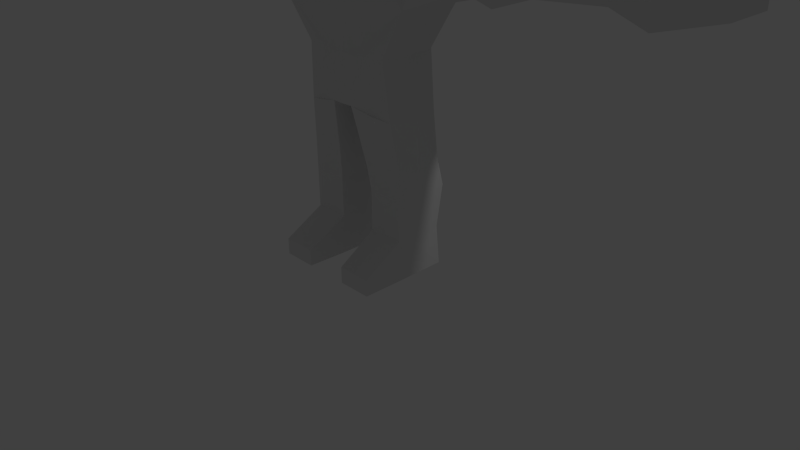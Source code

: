 # Source: Bone_Head_1.blend  (saved by Blender 2.67.0; exported with 4.5.12 LTS)
import bpy
from mathutils import Matrix  # noqa: F401  (used for matrix-valued properties, if any)

bpy.ops.wm.read_factory_settings(use_empty=True)
scene = bpy.context.scene
scene.name = 'bonehead death'

# ---- collections
col_collection_1_001 = bpy.data.collections.new('Collection 1.001'); scene.collection.children.link(col_collection_1_001)
col_collection_2_001 = bpy.data.collections.new('Collection 2.001'); scene.collection.children.link(col_collection_2_001)
col_collection_2_001.hide_render = True
col_collection_2_001.hide_viewport = True

# ---- materials (node trees are filled in below, after node groups)
mat_material_003 = bpy.data.materials.new('Material.003')
mat_material_003.alpha_threshold = 0.0
mat_material_003.use_transparent_shadow = False
mat_material_003.roughness = 0.5
mat_material_003.line_color = (0.0, 0.0, 0.0, 1.0)

# ---- material node trees

# ---- world
world_world_003 = bpy.data.worlds.new('World.003'); scene.world = world_world_003
world_world_003.color = (0.05088, 0.05088, 0.05088)
world_world_003.use_sun_shadow = False
world_world_003.sun_shadow_jitter_overblur = 0.0
world_world_003.cycles.sampling_method = 'MANUAL'
world_world_003.cycles.sample_map_resolution = 256

# ---- cameras
cam_camera_003 = bpy.data.cameras.new('Camera.003')
cam_camera_003.clip_end = 100.0
cam_camera_003.lens = 35.0
cam_camera_003.sensor_width = 32.0
cam_camera_003.sensor_height = 18.0
cam_camera_003.ortho_scale = 7.314
cam_camera_003.dof.focus_distance = 0.0
cam_camera_003.dof.aperture_fstop = 128.0

# ---- lights
light_lamp_003 = bpy.data.lights.new('Lamp.003', 'POINT')
light_lamp_003.transmission_factor = 0.0
light_lamp_003.cutoff_distance = 30.0
light_lamp_003.energy = 100.0
light_lamp_003.shadow_buffer_clip_start = 1.001
light_lamp_003.shadow_soft_size = 0.1
light_lamp_003.shadow_maximum_resolution = 0.006
light_lamp_003.use_absolute_resolution = True
light_lamp_003.cycles.use_multiple_importance_sampling = False

# ---- meshes
me_cube_003 = bpy.data.meshes.new('Cube.003')
me_cube_003.from_pydata([(-4.365, -0.7534, 0.7268), (-3.643, -0.7568, 0.8657), (-3.924, -0.4965, 0.8656), (-3.746, -0.4974, 0.8656), (-4.377, -3.263, 0.7268), (-3.652, -2.529, 0.8657), (-3.715, -4.185, 0.7269), (-4.065, -3.819, 0.7269), (-3.92, 0.5472, 0.8656), (-3.742, 0.5464, 0.8656), (-4.365, -0.7534, 0.6131), (-3.643, -0.7568, 0.4745), (-3.924, -0.4965, 0.4744), (-3.746, -0.4974, 0.4745), (-4.377, -3.263, 0.6131), (-3.652, -2.529, 0.4745), (-3.715, -4.185, 0.6132), (-4.065, -3.819, 0.6131), (-4.414, -0.7532, 0.6699), (-3.652, -2.529, 0.6701), (-4.426, -3.263, 0.6699), (-3.643, -0.7568, 0.6701), (-4.114, -3.818, 0.67), (-3.764, -4.185, 0.67), (-3.746, -0.4974, 0.67), (-3.924, -0.4965, 0.67), (-3.919, 0.5472, 0.4744), (-3.742, 0.5464, 0.4745), (-3.742, 0.5464, 0.67), (-3.919, 0.5472, 0.67), (-0.2762, -0.7089, 1.379), (-0.4018, 0.2138, 1.622), (-0.4197, -0.7263, 2.59), (-0.4197, 0.2137, 2.59), (-0.4658, -0.8606, 2.152), (-0.4658, 0.2977, 2.152), (-0.4865, -0.2324, 2.633), (-0.4737, -0.2324, 1.617), (-0.5301, -0.2324, 2.152), (-0.2846, -0.08712, 1.379), (-0.1381, -0.7089, 1.379), (-0.2009, 0.2138, 1.622), (-0.271, -0.3985, 1.319), (-0.1925, 0.06712, 1.38), (-0.6153, 0.1553, -0.5283), (-0.6814, -0.5528, -1.247), (-0.6814, 0.1379, -1.247), (-0.6153, -0.5893, -0.5283), (-1.0, 0.5073, 1.084), (-1.0, -0.7514, 1.084), (-1.0, -0.655, 0.06792), (-1.0, 0.1623, 0.06792), (-3.293, 0.3211, 0.43), (-3.293, -0.2946, 0.43), (-3.293, -0.2946, 0.9337), (-3.293, 0.3211, 0.9337), (-1.689, 0.4643, 0.3333), (-1.689, -0.4931, 1.0), (-1.689, 0.4643, 1.0), (-1.689, -0.4931, 0.3333), (-1.345, -0.7466, 0.6667), (-2.121, -0.5696, 0.6562), (-2.916, -0.3434, 0.6773), (-1.345, 0.4858, 0.6667), (-0.4765, 0.5073, 0.3333), (-0.3338, 0.1553, -0.5283), (-2.59, -0.3693, 0.9554), (-2.59, 0.3721, 0.3977), (-2.59, -0.3693, 0.3977), (-2.59, 0.3721, 0.9554), (-0.4765, 0.5073, 1.0), (-0.6095, -0.8682, 1.0), (-0.3338, -0.5893, -0.5283), (-0.6095, -1.0, 0.3333), (-2.121, 0.5548, 0.6562), (-2.916, 0.3582, 0.6773), (-0.1495, 0.2313, -1.136), (-0.1495, -0.6632, -1.136), (-0.7577, -0.5303, -3.245), (-0.7577, 0.1683, -3.245), (-0.2694, 0.1683, -3.245), (-0.2773, -0.5303, -3.245), (-0.7421, -0.4976, -1.805), (-0.7421, -0.4976, -2.197), (-0.2706, -0.4976, -2.197), (-0.2394, -0.5303, -1.882), (-0.2394, 0.1683, -1.882), (-0.2706, 0.2361, -2.197), (-0.7421, 0.2361, -2.197), (-0.7421, 0.1379, -1.805), (-1.0, -0.2464, 1.084), (-0.4765, 0.1482, 1.144), (-0.4765, -0.6409, 1.144), (-0.7995, -0.9253, 0.6577), (-0.3044, -0.9306, 0.667), (-0.8744, -0.2273, -0.08503), (-1.422, -0.1046, 0.1601), (-0.6658, -0.217, -0.5283), (-1.689, -0.01444, 0.3333), (-1.0, -0.2464, 0.06792), (-3.293, 0.01323, 0.9337), (-2.59, 0.0014, 0.9554), (-1.689, -0.01444, 1.0), (-0.1127, -0.6356, -0.9106), (-4.287, 0.2872, 0.4633), (-4.287, -0.2607, 0.4633), (-4.287, -0.2607, 0.9116), (-4.287, 0.2872, 0.9116), (-4.287, 0.01323, 0.9116), (-3.738, -0.4036, 1.005), (-3.738, -0.4036, 0.323), (-3.738, 0.4301, 1.005), (-3.738, 0.01323, 1.005), (-3.738, 0.4301, 0.323), (-0.7421, 0.1379, -2.73), (-0.2706, -0.4976, -2.73), (-0.2706, 0.1379, -2.73), (-0.7421, -0.4976, -2.73), (-0.7511, -1.034, -3.245), (-0.2986, -1.034, -3.245), (-0.2986, -1.034, -3.031), (-0.7511, -1.034, -3.031), (-2.121, -0.5696, 1.063), (-2.121, 0.5548, 0.2496), (-2.121, -0.00736, 1.063), (-2.121, 0.5548, 1.063), (-2.121, -0.5696, 0.2496), (-0.7577, -0.2113, -1.269), (-0.7577, -0.181, -3.245), (-0.7577, -0.1271, -2.313), (-0.7577, -0.181, -2.899), (-0.7577, -0.181, -1.882), (-0.4615, -0.5303, -1.882), (-0.4536, -0.6271, -1.203), (-0.5254, -0.5303, -2.685), (-0.4985, -0.5303, -2.313), (-0.5248, -1.034, -3.031), (-0.2382, 0.5073, 1.0), (-0.2382, 0.3277, 1.0), (-0.1906, 0.1528, 1.217), (0.2762, -0.7089, 1.379), (0.4018, 0.2138, 1.622), (2.718e-09, -1.028, 2.152), (2.718e-09, 0.2977, 2.152), (0.4197, -0.7263, 2.59), (0.4197, 0.2137, 2.59), (0.4658, -0.8606, 2.152), (0.4658, 0.2977, 2.152), (2.718e-09, 0.2138, 1.622), (3.088e-09, -0.7089, 1.379), (2.718e-09, 0.2137, 2.682), (2.718e-09, -0.7263, 2.682), (0.4865, -0.2324, 2.633), (0.4737, -0.2324, 1.617), (0.5301, -0.2324, 2.152), (2.718e-09, -0.2324, 2.762), (0.2846, -0.08712, 1.379), (0.1381, -0.7089, 1.379), (0.2009, 0.2138, 1.622), (0.271, -0.3985, 1.319), (2.173e-07, -0.5635, 1.319), (-9.267e-08, 0.1098, 1.38), (0.1925, 0.06712, 1.38), (0.6153, 0.1553, -0.5283), (0.6814, -0.5528, -1.247), (0.6814, 0.1379, -1.247), (0.6153, -0.5893, -0.5283), (1.0, 0.5073, 1.084), (-2.384e-07, 0.5073, 1.0), (-1.788e-07, 0.2313, -1.136), (5.364e-07, -0.8726, 1.0), (0.0, -0.6742, -1.136), (3.576e-07, -1.0, 0.3333), (1.505e-07, -0.6489, -0.5283), (-1.637e-07, 0.1553, -0.5283), (-2.186e-07, 0.5073, 0.3333), (1.0, -0.7514, 1.084), (1.0, -0.655, 0.06792), (1.0, 0.1623, 0.06792), (3.216, 0.3529, 0.3996), (3.216, -0.3258, 0.3996), (3.216, -0.3258, 0.9549), (3.216, 0.3529, 0.9549), (1.689, 0.4643, 0.3333), (1.689, -0.4931, 1.0), (1.689, 0.4643, 1.0), (1.689, -0.4931, 0.3333), (1.345, -0.7466, 0.6667), (2.121, -0.5696, 0.6562), (2.802, -0.3796, 0.6721), (1.345, 0.4858, 0.6667), (0.4765, 0.5073, 0.3333), (0.3338, 0.1553, -0.5283), (2.442, -0.4081, 0.9788), (2.442, 0.4091, 0.364), (2.442, -0.4081, 0.364), (2.442, 0.4091, 0.9788), (0.4765, 0.5073, 1.0), (0.6095, -0.8682, 1.0), (0.3338, -0.5893, -0.5283), (0.6095, -1.0, 0.3333), (2.121, 0.5548, 0.6562), (2.802, 0.3938, 0.6721), (0.1495, 0.2313, -1.136), (0.1495, -0.6632, -1.136), (0.7577, -0.5303, -3.245), (0.7577, 0.1683, -3.245), (0.2694, 0.1683, -3.245), (0.2773, -0.5303, -3.245), (0.7421, -0.4976, -1.805), (0.7421, -0.4976, -2.197), (0.2706, -0.4976, -2.197), (0.2394, -0.5303, -1.882), (0.2394, 0.1683, -1.882), (0.2706, 0.2361, -2.197), (0.7421, 0.2361, -2.197), (0.7421, 0.1379, -1.805), (1.0, -0.2464, 1.084), (0.4765, 0.1482, 1.144), (0.4765, -0.6409, 1.144), (0.7995, -0.9253, 0.6577), (0.3044, -0.9306, 0.667), (0.8744, -0.2273, -0.08503), (1.422, -0.1046, 0.1601), (0.6658, -0.217, -0.5283), (1.689, -0.01444, 0.3333), (1.0, -0.2464, 0.06792), (3.216, 0.01356, 0.9549), (2.442, 0.0005184, 0.9788), (1.689, -0.01444, 1.0), (0.1127, -0.6356, -0.9106), (4.313, 0.3155, 0.4363), (4.313, -0.2884, 0.4363), (4.313, -0.2884, 0.9304), (4.313, 0.3155, 0.9304), (4.313, 0.01356, 0.9304), (3.707, -0.4459, 1.034), (3.707, -0.4459, 0.2816), (3.707, 0.4731, 1.034), (3.707, 0.01356, 1.034), (3.707, 0.4731, 0.2816), (0.7421, 0.1379, -2.73), (0.2706, -0.4976, -2.73), (0.2706, 0.1379, -2.73), (0.7421, -0.4976, -2.73), (0.7511, -1.034, -3.245), (0.2986, -1.034, -3.245), (0.2986, -1.034, -3.031), (0.7511, -1.034, -3.031), (2.121, -0.5696, 1.063), (2.121, 0.5548, 0.2496), (2.121, -0.00736, 1.063), (2.121, 0.5548, 1.063), (2.121, -0.5696, 0.2496), (0.7577, -0.2113, -1.269), (0.7577, -0.181, -3.245), (0.7577, -0.1271, -2.313), (0.7577, -0.181, -2.899), (0.7577, -0.181, -1.882), (0.4615, -0.5303, -1.882), (0.4536, -0.6271, -1.203), (0.5254, -0.5303, -2.685), (0.4985, -0.5303, -2.313), (0.5248, -1.034, -3.031), (0.2382, 0.5073, 1.0), (0.2382, 0.3277, 1.0), (0.1906, 0.1528, 1.217)], [], [(6, 5, 1, 3), (0, 2, 25, 18), (22, 23, 6, 7), (20, 22, 7, 4), (7, 6, 3, 2), (4, 7, 2, 0), (5, 19, 21, 1), (23, 19, 5, 6), (20, 4, 0, 18), (3, 1, 21, 24), (2, 3, 9, 8), (8, 9, 28, 29), (25, 2, 8, 29), (3, 24, 28, 9), (16, 13, 11, 15), (10, 18, 25, 12), (22, 17, 16, 23), (20, 14, 17, 22), (17, 12, 13, 16), (14, 10, 12, 17), (15, 11, 21, 19), (23, 16, 15, 19), (20, 18, 10, 14), (13, 24, 21, 11), (12, 26, 27, 13), (26, 29, 28, 27), (25, 29, 26, 12), (13, 27, 28, 24), (24, 28, 29, 25), (38, 35, 37), (32, 34, 142), (33, 150, 143, 35), (36, 33, 38), (35, 143, 148, 41, 31), (155, 150, 33), (142, 34, 30), (37, 31, 41, 43, 39), (34, 38, 30), (32, 36, 34), (151, 155, 32), (30, 37, 39, 42, 40), (38, 37, 30), (35, 31, 37), (33, 35, 38), (36, 38, 34), (149, 142, 30, 40), (151, 32, 142), (155, 36, 32), (36, 155, 33), (43, 41, 148, 161), (40, 42, 160, 149), (119, 81, 120), (65, 76, 46, 44), (127, 97, 44, 46), (72, 47, 45), (101, 69, 55, 100), (67, 68, 53, 52), (54, 53, 62), (69, 67, 75), (110, 109, 106, 105), (57, 59, 60), (50, 49, 60), (122, 66, 61), (59, 57, 61), (59, 50, 60), (124, 125, 69, 101), (123, 126, 68, 67), (67, 69, 74), (66, 54, 62), (49, 57, 60), (66, 68, 61), (68, 126, 61), (53, 68, 62), (68, 66, 62), (67, 52, 75), (51, 56, 63), (123, 67, 74), (55, 69, 75), (58, 56, 74), (69, 125, 74), (52, 55, 75), (56, 58, 63), (171, 77, 76), (71, 170, 92), (168, 175, 64, 70, 137), (71, 73, 94), (174, 169, 76, 65), (173, 172, 73, 72), (173, 72, 103), (175, 174, 65, 64), (114, 116, 80, 79), (130, 114, 79, 128), (116, 115, 81, 80), (80, 81, 78, 128, 79), (77, 133, 132, 85), (85, 132, 82, 83, 135, 84), (46, 76, 86, 89), (89, 86, 87, 88), (127, 46, 89, 131), (131, 89, 88, 129), (76, 77, 85, 86), (86, 85, 84, 87), (72, 77, 103), (169, 171, 76), (90, 49, 71, 92), (70, 64, 51, 48), (73, 71, 93), (135, 83, 117, 134), (72, 73, 50), (64, 65, 44, 51), (90, 48, 58, 102), (48, 51, 63), (58, 48, 63), (168, 137, 138), (70, 48, 90, 91), (91, 90, 92), (91, 39, 43, 139), (139, 43, 161), (168, 138, 139, 161), (47, 72, 50), (73, 172, 94), (50, 73, 93), (170, 71, 94), (71, 49, 93), (172, 170, 94), (49, 50, 93), (133, 45, 82, 132), (117, 130, 128, 78), (45, 47, 97, 127), (82, 131, 129, 83), (83, 129, 130, 117), (45, 127, 131, 82), (97, 95, 99, 51, 44), (50, 99, 95, 97, 47), (59, 98, 96, 99, 50), (99, 96, 98, 56, 51), (66, 101, 100, 54), (122, 124, 101, 66), (49, 90, 102, 57), (171, 173, 103), (77, 171, 103), (112, 111, 107, 108), (111, 113, 104, 107), (109, 112, 108, 106), (113, 110, 105, 104), (106, 108, 107, 104, 105), (53, 54, 109, 110), (100, 55, 111, 112), (55, 52, 113, 111), (54, 100, 112, 109), (52, 53, 110, 113), (78, 81, 119, 118), (117, 78, 121), (129, 88, 114, 130), (84, 135, 134, 115), (87, 84, 115, 116), (88, 87, 116, 114), (134, 117, 121, 136), (120, 136, 121, 118, 119), (57, 122, 61), (56, 98, 59, 126, 123), (57, 102, 124, 122), (56, 123, 74), (102, 58, 125, 124), (126, 59, 61), (125, 58, 74), (78, 118, 121), (81, 115, 120), (115, 134, 136, 120), (137, 70, 91, 138), (138, 91, 139), (77, 72, 45, 133), (39, 91, 42), (91, 92, 42), (92, 170, 42), (170, 160, 42), (154, 153, 147), (144, 142, 146), (145, 147, 143, 150), (152, 154, 145), (147, 141, 158, 148, 143), (155, 145, 150), (142, 140, 146), (153, 156, 162, 158, 141), (146, 140, 154), (144, 146, 152), (151, 144, 155), (140, 157, 159, 156, 153), (154, 140, 153), (147, 153, 141), (145, 154, 147), (152, 146, 154), (149, 157, 140, 142), (151, 142, 144), (155, 144, 152), (152, 145, 155), (162, 161, 148, 158), (157, 149, 160, 159), (246, 247, 208), (192, 163, 165, 203), (254, 165, 163, 224), (199, 164, 166), (228, 227, 182, 196), (194, 179, 180, 195), (181, 189, 180), (196, 202, 194), (237, 232, 233, 236), (184, 187, 186), (177, 187, 176), (249, 188, 193), (186, 188, 184), (186, 187, 177), (251, 228, 196, 252), (250, 194, 195, 253), (194, 201, 196), (193, 189, 181), (176, 187, 184), (193, 188, 195), (195, 188, 253), (180, 189, 195), (195, 189, 193), (194, 202, 179), (178, 190, 183), (250, 201, 194), (182, 202, 196), (185, 201, 183), (196, 201, 252), (179, 202, 182), (183, 190, 185), (171, 203, 204), (198, 219, 170), (168, 264, 197, 191, 175), (198, 221, 200), (174, 192, 203, 169), (173, 199, 200, 172), (173, 230, 199), (175, 191, 192, 174), (241, 206, 207, 243), (257, 255, 206, 241), (243, 207, 208, 242), (207, 206, 255, 205, 208), (204, 212, 259, 260), (212, 211, 262, 210, 209, 259), (165, 216, 213, 203), (216, 215, 214, 213), (254, 258, 216, 165), (258, 256, 215, 216), (203, 213, 212, 204), (213, 214, 211, 212), (199, 230, 204), (169, 203, 171), (217, 219, 198, 176), (197, 167, 178, 191), (200, 220, 198), (262, 261, 244, 210), (199, 177, 200), (191, 178, 163, 192), (217, 229, 185, 167), (167, 190, 178), (185, 190, 167), (168, 265, 264), (197, 218, 217, 167), (218, 219, 217), (218, 266, 162, 156), (266, 161, 162), (168, 161, 266, 265), (166, 177, 199), (200, 221, 172), (177, 220, 200), (170, 221, 198), (198, 220, 176), (172, 221, 170), (176, 220, 177), (260, 259, 209, 164), (244, 205, 255, 257), (164, 254, 224, 166), (209, 210, 256, 258), (210, 244, 257, 256), (164, 209, 258, 254), (224, 163, 178, 226, 222), (177, 166, 224, 222, 226), (186, 177, 226, 223, 225), (226, 178, 183, 225, 223), (193, 181, 227, 228), (249, 193, 228, 251), (176, 184, 229, 217), (171, 230, 173), (204, 230, 171), (239, 235, 234, 238), (238, 234, 231, 240), (236, 233, 235, 239), (240, 231, 232, 237), (233, 232, 231, 234, 235), (180, 237, 236, 181), (227, 239, 238, 182), (182, 238, 240, 179), (181, 236, 239, 227), (179, 240, 237, 180), (205, 245, 246, 208), (244, 248, 205), (256, 257, 241, 215), (211, 242, 261, 262), (214, 243, 242, 211), (215, 241, 243, 214), (261, 263, 248, 244), (247, 246, 245, 248, 263), (184, 188, 249), (183, 250, 253, 186, 225), (184, 249, 251, 229), (183, 201, 250), (229, 251, 252, 185), (253, 188, 186), (252, 201, 185), (205, 248, 245), (208, 247, 242), (242, 247, 263, 261), (264, 265, 218, 197), (265, 266, 218), (204, 260, 164, 199), (156, 159, 218), (218, 159, 219), (219, 159, 170), (170, 159, 160)])
_uv = me_cube_003.uv_layers.new(name='UVMap')
_uv.uv.foreach_set('vector', [0.4851, 0.9776, 0.4516, 0.6837, 0.4533, 0.1257, 0.4872, 0.03932, 0.6693, 0.1185, 0.5377, 0.03865, 0.5816, -0.001828, 0.6911, 0.1164, 0.5989, 0.9628, 0.4784, 0.9974, 0.4851, 0.9776, 0.5821, 0.9521, 0.6911, 0.816, 0.5989, 0.9628, 0.5821, 0.9521, 0.6704, 0.8133, 0.5821, 0.9521, 0.4851, 0.9776, 0.4872, 0.03932, 0.5377, 0.03865, 0.6704, 0.8133, 0.5821, 0.9521, 0.5377, 0.03865, 0.6693, 0.1185, 0.4516, 0.6837, 0.3881, 0.6912, 0.3906, 0.1143, 0.4533, 0.1257, 0.4784, 0.9974, 0.3881, 0.6912, 0.4516, 0.6837, 0.4851, 0.9776, 0.6911, 0.816, 0.6704, 0.8133, 0.6693, 0.1185, 0.6911, 0.1164, 0.4872, 0.03932, 0.4533, 0.1257, 0.3906, 0.1143, 0.4186, 0.01692, 0.9396, 0.264, 0.9096, 0.264, 0.9178, 0.1399, 0.935, 0.1436, 0.935, 0.1436, 0.9178, 0.1399, 0.9008, 0.1032, 0.9601, 0.09961, 0.9701, 0.2622, 0.9396, 0.264, 0.935, 0.1436, 0.9601, 0.09961, 0.9096, 0.264, 0.8759, 0.2605, 0.9008, 0.1032, 0.9178, 0.1399, 0.2434, 0.978, 0.2454, 0.03974, 0.279, 0.1263, 0.2782, 0.6843, 0.06299, 0.1181, 0.04126, 0.116, 0.1513, -0.001828, 0.1949, 0.03884, 0.1297, 0.9627, 0.1465, 0.9521, 0.2434, 0.978, 0.25, 0.9978, 0.03817, 0.8155, 0.05885, 0.8129, 0.1465, 0.9521, 0.1297, 0.9627, 0.1465, 0.9521, 0.1949, 0.03884, 0.2454, 0.03974, 0.2434, 0.978, 0.05885, 0.8129, 0.06299, 0.1181, 0.1949, 0.03884, 0.1465, 0.9521, 0.2782, 0.6843, 0.279, 0.1263, 0.3417, 0.1151, 0.3417, 0.692, 0.25, 0.9978, 0.2434, 0.978, 0.2782, 0.6843, 0.3417, 0.692, 0.03817, 0.8155, 0.04126, 0.116, 0.06299, 0.1181, 0.05885, 0.8129, 0.2454, 0.03974, 0.3141, 0.01764, 0.3417, 0.1151, 0.279, 0.1263, 0.8053, 0.2635, 0.8099, 0.143, 0.8271, 0.1393, 0.8353, 0.2635, 0.8099, 0.143, 0.7847, 0.09903, 0.8441, 0.1026, 0.8271, 0.1393, 0.7748, 0.2616, 0.7847, 0.09903, 0.8099, 0.143, 0.8053, 0.2635, 0.8353, 0.2635, 0.8271, 0.1393, 0.8441, 0.1026, 0.8689, 0.2599, 0.8012, 0.07124, 0.9479, 0.07037, 0.9481, 0.09538, 0.8013, 0.09626, 0.732, 0.7713, 0.6791, 0.7779, 0.6931, 0.7321, 0.3625, 0.8701, 0.3617, 0.8052, 0.4161, 0.8059, 0.6777, 0.8098, 0.6507, 0.8131, 0.6507, 0.7797, 0.6791, 0.7779, 0.711, 0.8354, 0.6777, 0.8098, 0.732, 0.7713, 0.6791, 0.7779, 0.6507, 0.7797, 0.6507, 0.7497, 0.6609, 0.7495, 0.6701, 0.7497, 0.6507, 0.864, 0.6507, 0.8131, 0.6777, 0.8098, 0.4161, 0.8059, 0.3617, 0.8052, 0.3765, 0.7119, 0.5094, 0.6629, 0.4781, 0.6869, 0.4655, 0.6867, 0.4646, 0.6655, 0.477, 0.6573, 0.3617, 0.8052, 0.297, 0.7994, 0.3765, 0.7119, 0.3625, 0.8701, 0.296, 0.8704, 0.3617, 0.8052, 0.416, 0.8715, 0.4158, 0.9386, 0.3625, 0.8701, 0.6919, 0.6747, 0.6931, 0.7321, 0.6694, 0.728, 0.6774, 0.7063, 0.6717, 0.6708, 0.732, 0.7713, 0.6931, 0.7321, 0.6919, 0.6747, 0.6791, 0.7779, 0.6701, 0.7497, 0.6931, 0.7321, 0.6777, 0.8098, 0.6791, 0.7779, 0.732, 0.7713, 0.296, 0.8704, 0.297, 0.7994, 0.3617, 0.8052, 0.4164, 0.7112, 0.4161, 0.8059, 0.3765, 0.7119, 0.3964, 0.7112, 0.416, 0.8715, 0.3625, 0.8701, 0.4161, 0.8059, 0.6507, 0.864, 0.711, 0.8354, 0.7309, 0.8961, 0.711, 0.8354, 0.6507, 0.864, 0.6777, 0.8098, 0.4646, 0.6655, 0.4655, 0.6867, 0.4516, 0.687, 0.4516, 0.6694, 0.6717, 0.6708, 0.6774, 0.7063, 0.6507, 0.6931, 0.6507, 0.6713, 0.7002, 0.1518, 0.7001, 0.152, 0.7002, 0.1518, 0.5301, 0.2623, 0.4862, 0.1941, 0.5149, 0.182, 0.5754, 0.2467, 0.5197, 0.1693, 0.6133, 0.1788, 0.5754, 0.2467, 0.5149, 0.182, 0.5561, 0.06977, 0.586, 0.1081, 0.5162, 0.1549, 0.857, 0.6469, 0.857, 0.6518, 0.8521, 0.6496, 0.8519, 0.6491, 0.8495, 0.6547, 0.8456, 0.6468, 0.8508, 0.6491, 0.8514, 0.6499, 0.8516, 0.6487, 0.8508, 0.6491, 0.8505, 0.6474, 0.857, 0.6518, 0.8495, 0.6547, 0.8523, 0.6511, 0.7822, 0.4114, 0.783, 0.4084, 0.7857, 0.411, 0.7841, 0.4112, 0.8627, 0.6059, 0.8148, 0.6368, 0.8176, 0.58, 0.7035, 0.6044, 0.8666, 0.4871, 0.8176, 0.58, 0.8548, 0.6349, 0.8535, 0.6431, 0.8441, 0.6355, 0.8148, 0.6368, 0.8627, 0.6059, 0.8441, 0.6355, 0.8148, 0.6368, 0.7035, 0.6044, 0.8176, 0.58, 0.8656, 0.6435, 0.8629, 0.6563, 0.857, 0.6518, 0.857, 0.6469, 0.8463, 0.6612, 0.8377, 0.6438, 0.8456, 0.6468, 0.8495, 0.6547, 0.8495, 0.6547, 0.857, 0.6518, 0.8558, 0.6624, 0.8535, 0.6431, 0.8516, 0.6487, 0.8505, 0.6474, 0.8666, 0.4871, 0.8627, 0.6059, 0.8176, 0.58, 0.8535, 0.6431, 0.8456, 0.6468, 0.8441, 0.6355, 0.8456, 0.6468, 0.8377, 0.6438, 0.8441, 0.6355, 0.8508, 0.6491, 0.8456, 0.6468, 0.8505, 0.6474, 0.8456, 0.6468, 0.8535, 0.6431, 0.8505, 0.6474, 0.8495, 0.6547, 0.8514, 0.6499, 0.8523, 0.6511, 0.7652, 0.755, 0.836, 0.6889, 0.8697, 0.7127, 0.8463, 0.6612, 0.8495, 0.6547, 0.8558, 0.6624, 0.8521, 0.6496, 0.857, 0.6518, 0.8523, 0.6511, 0.8827, 0.67, 0.836, 0.6889, 0.8558, 0.6624, 0.857, 0.6518, 0.8629, 0.6563, 0.8558, 0.6624, 0.8514, 0.6499, 0.8521, 0.6496, 0.8523, 0.6511, 0.836, 0.6889, 0.8827, 0.67, 0.8697, 0.7127, 0.481, 0.1342, 0.4909, 0.137, 0.4862, 0.1941, 0.4067, 0.3483, 0.4279, 0.395, 0.3893, 0.3745, 0.4158, 0.46, 0.4506, 0.4734, 0.4554, 0.5152, 0.3804, 0.4923, 0.3996, 0.4742, 0.4067, 0.3483, 0.4762, 0.3568, 0.444, 0.375, 0.4696, 0.2678, 0.4759, 0.1936, 0.4862, 0.1941, 0.5301, 0.2623, 0.4822, 0.42, 0.4604, 0.3933, 0.4762, 0.3568, 0.4963, 0.4167, 0.4881, 0.04992, 0.5561, 0.06977, 0.498, 0.1116, 0.4506, 0.4734, 0.48, 0.4468, 0.4954, 0.4547, 0.4554, 0.5152, 0.7023, 0.1562, 0.6976, 0.1552, 0.6999, 0.153, 0.7006, 0.1529, 0.7022, 0.1525, 0.7023, 0.1562, 0.7006, 0.1529, 0.7007, 0.1525, 0.6976, 0.1552, 0.6975, 0.1495, 0.7001, 0.152, 0.6999, 0.153, 0.6999, 0.153, 0.7001, 0.152, 0.7005, 0.152, 0.7007, 0.1525, 0.7006, 0.1529, 0.4909, 0.137, 0.5083, 0.1506, 0.5048, 0.1666, 0.5027, 0.1666, 0.6424, 0.09675, 0.6863, 0.07115, 0.7531, 0.08078, 0.7149, 0.13, 0.6979, 0.1328, 0.6791, 0.1314, 0.5149, 0.182, 0.4862, 0.1941, 0.5043, 0.1721, 0.5073, 0.1717, 0.7504, 0.2146, 0.6495, 0.2183, 0.6864, 0.1728, 0.7113, 0.1732, 0.5197, 0.1693, 0.5149, 0.182, 0.5073, 0.1717, 0.5071, 0.1694, 0.7862, 0.1526, 0.7504, 0.2146, 0.7113, 0.1732, 0.7174, 0.1538, 0.4862, 0.1941, 0.4909, 0.137, 0.5027, 0.1666, 0.5043, 0.1721, 0.6495, 0.2183, 0.6424, 0.09675, 0.6791, 0.1314, 0.6864, 0.1728, 0.5561, 0.06977, 0.4909, 0.137, 0.498, 0.1116, 0.4759, 0.1936, 0.481, 0.1342, 0.4862, 0.1941, 0.2554, 0.362, 0.3629, 0.272, 0.4067, 0.3483, 0.3893, 0.3745, 0.3804, 0.4923, 0.4554, 0.5152, 0.606, 0.5822, 0.2908, 0.5858, 0.4762, 0.3568, 0.4067, 0.3483, 0.4481, 0.3305, 0.6979, 0.1328, 0.7149, 0.13, 0.7024, 0.149, 0.7, 0.1479, 0.4963, 0.4167, 0.4762, 0.3568, 0.5778, 0.3155, 0.4554, 0.5152, 0.4954, 0.4547, 0.5129, 0.4558, 0.606, 0.5822, 0.9731, 0.5494, 0.9833, 0.7464, 0.8827, 0.67, 0.8876, 0.6361, 0.9833, 0.7464, 0.7652, 0.755, 0.8697, 0.7127, 0.8827, 0.67, 0.9833, 0.7464, 0.8697, 0.7127, 0.4158, 0.46, 0.3996, 0.4742, 0.3882, 0.4586, 0.3804, 0.4923, 0.2908, 0.5858, 0.2554, 0.362, 0.3524, 0.4507, 0.3524, 0.4507, 0.2554, 0.362, 0.3893, 0.3745, 0.4558, 0.6528, 0.477, 0.6573, 0.4646, 0.6655, 0.4566, 0.6585, 0.4566, 0.6585, 0.4646, 0.6655, 0.4516, 0.6694, 0.4516, 0.6544, 0.4536, 0.6537, 0.4566, 0.6585, 0.4516, 0.6694, 0.5128, 0.4154, 0.4963, 0.4167, 0.5778, 0.3155, 0.4762, 0.3568, 0.4604, 0.3933, 0.444, 0.375, 0.5778, 0.3155, 0.4762, 0.3568, 0.4481, 0.3305, 0.4279, 0.395, 0.4067, 0.3483, 0.444, 0.375, 0.4067, 0.3483, 0.3629, 0.272, 0.4481, 0.3305, 0.4604, 0.3933, 0.4279, 0.395, 0.444, 0.375, 0.3629, 0.272, 0.5778, 0.3155, 0.4481, 0.3305, 0.5083, 0.1506, 0.5162, 0.1549, 0.5074, 0.167, 0.5048, 0.1666, 0.7024, 0.149, 0.7022, 0.1525, 0.7007, 0.1525, 0.7005, 0.152, 0.5162, 0.1549, 0.586, 0.1081, 0.6133, 0.1788, 0.5197, 0.1693, 0.7531, 0.08078, 0.7862, 0.1526, 0.7174, 0.1538, 0.7149, 0.13, 0.7149, 0.13, 0.7174, 0.1538, 0.7022, 0.1525, 0.7024, 0.149, 0.5162, 0.1549, 0.5197, 0.1693, 0.5071, 0.1694, 0.5074, 0.167, 0.5161, 0.4359, 0.5876, 0.4366, 0.6466, 0.4213, 0.606, 0.5822, 0.5129, 0.4558, 0.5778, 0.3155, 0.6466, 0.4213, 0.5876, 0.4366, 0.5161, 0.4359, 0.5128, 0.4154, 0.8148, 0.6368, 0.8261, 0.6703, 0.7943, 0.68, 0.7222, 0.6835, 0.7035, 0.6044, 0.7222, 0.6835, 0.7943, 0.68, 0.8261, 0.6703, 0.836, 0.6889, 0.7652, 0.755, 0.8535, 0.6431, 0.857, 0.6469, 0.8519, 0.6491, 0.8516, 0.6487, 0.8548, 0.6349, 0.8656, 0.6435, 0.857, 0.6469, 0.8535, 0.6431, 0.8666, 0.4871, 0.9731, 0.5494, 0.8876, 0.6361, 0.8627, 0.6059, 0.481, 0.1342, 0.4881, 0.04992, 0.498, 0.1116, 0.4909, 0.137, 0.481, 0.1342, 0.498, 0.1116, 0.7885, 0.4082, 0.7871, 0.4144, 0.7849, 0.412, 0.7853, 0.4115, 0.7871, 0.4144, 0.7817, 0.4147, 0.7838, 0.4125, 0.7849, 0.412, 0.783, 0.4084, 0.7885, 0.4082, 0.7853, 0.4115, 0.7857, 0.411, 0.7817, 0.4147, 0.7822, 0.4114, 0.7841, 0.4112, 0.7838, 0.4125, 0.7857, 0.411, 0.7853, 0.4115, 0.7849, 0.412, 0.7838, 0.4125, 0.7841, 0.4112, 0.7796, 0.2071, 0.8956, 0.3877, 0.783, 0.4084, 0.7822, 0.4114, 0.8437, 0.4637, 0.7713, 0.4953, 0.7871, 0.4144, 0.7885, 0.4082, 0.7713, 0.4953, 0.6627, 0.4118, 0.7817, 0.4147, 0.7871, 0.4144, 0.8956, 0.3877, 0.8437, 0.4637, 0.7885, 0.4082, 0.783, 0.4084, 0.6627, 0.4118, 0.7796, 0.2071, 0.7822, 0.4114, 0.7817, 0.4147, 0.7005, 0.152, 0.7001, 0.152, 0.7002, 0.1518, 0.7003, 0.1518, 0.7024, 0.149, 0.7005, 0.152, 0.7003, 0.1518, 0.7174, 0.1538, 0.7113, 0.1732, 0.7023, 0.1562, 0.7022, 0.1525, 0.6791, 0.1314, 0.6979, 0.1328, 0.7, 0.1479, 0.6975, 0.1495, 0.6864, 0.1728, 0.6791, 0.1314, 0.6975, 0.1495, 0.6976, 0.1552, 0.7113, 0.1732, 0.6864, 0.1728, 0.6976, 0.1552, 0.7023, 0.1562, 0.7, 0.1479, 0.7024, 0.149, 0.7003, 0.1518, 0.7003, 0.1517, 0.7002, 0.1518, 0.7003, 0.1517, 0.7003, 0.1518, 0.7003, 0.1518, 0.7002, 0.1518, 0.8627, 0.6059, 0.8548, 0.6349, 0.8441, 0.6355, 0.836, 0.6889, 0.8261, 0.6703, 0.8148, 0.6368, 0.8377, 0.6438, 0.8463, 0.6612, 0.8627, 0.6059, 0.8876, 0.6361, 0.8656, 0.6435, 0.8548, 0.6349, 0.836, 0.6889, 0.8463, 0.6612, 0.8558, 0.6624, 0.8876, 0.6361, 0.8827, 0.67, 0.8629, 0.6563, 0.8656, 0.6435, 0.8377, 0.6438, 0.8148, 0.6368, 0.8441, 0.6355, 0.8629, 0.6563, 0.8827, 0.67, 0.8558, 0.6624, 0.7005, 0.152, 0.7003, 0.1518, 0.7003, 0.1518, 0.7001, 0.152, 0.6975, 0.1495, 0.7002, 0.1518, 0.6975, 0.1495, 0.7, 0.1479, 0.7003, 0.1517, 0.7002, 0.1518, 0.3996, 0.4742, 0.3804, 0.4923, 0.3524, 0.4507, 0.3882, 0.4586, 0.4536, 0.6537, 0.4558, 0.6528, 0.4566, 0.6585, 0.4909, 0.137, 0.5561, 0.06977, 0.5162, 0.1549, 0.5083, 0.1506, 0.477, 0.6573, 0.4558, 0.6528, 0.488, 0.6277, 0.4558, 0.6528, 0.4555, 0.6475, 0.488, 0.6277, 0.4555, 0.6475, 0.4516, 0.6453, 0.488, 0.6277, 0.4516, 0.6453, 0.4516, 0.6098, 0.488, 0.6277, 0.5694, 0.7713, 0.6083, 0.7321, 0.6224, 0.7779, 0.4695, 0.8703, 0.4161, 0.8059, 0.4706, 0.8055, 0.6238, 0.8098, 0.6224, 0.7779, 0.6507, 0.7797, 0.6507, 0.8131, 0.5905, 0.8354, 0.5694, 0.7713, 0.6238, 0.8098, 0.6224, 0.7779, 0.6313, 0.7497, 0.6405, 0.7495, 0.6507, 0.7497, 0.6507, 0.7797, 0.6507, 0.864, 0.6238, 0.8098, 0.6507, 0.8131, 0.4161, 0.8059, 0.4562, 0.7121, 0.4706, 0.8055, 0.3938, 0.6629, 0.4262, 0.6573, 0.4386, 0.6655, 0.4377, 0.6867, 0.4252, 0.6869, 0.4706, 0.8055, 0.4562, 0.7121, 0.5352, 0.7999, 0.4695, 0.8703, 0.4706, 0.8055, 0.536, 0.871, 0.416, 0.8715, 0.4695, 0.8703, 0.4158, 0.9386, 0.6096, 0.6747, 0.6298, 0.6708, 0.624, 0.7063, 0.6321, 0.728, 0.6083, 0.7321, 0.5694, 0.7713, 0.6096, 0.6747, 0.6083, 0.7321, 0.6224, 0.7779, 0.6083, 0.7321, 0.6313, 0.7497, 0.6238, 0.8098, 0.5694, 0.7713, 0.6224, 0.7779, 0.536, 0.871, 0.4706, 0.8055, 0.5352, 0.7999, 0.4164, 0.7112, 0.4363, 0.7113, 0.4562, 0.7121, 0.4161, 0.8059, 0.416, 0.8715, 0.4161, 0.8059, 0.4695, 0.8703, 0.6507, 0.864, 0.5706, 0.8962, 0.5905, 0.8354, 0.5905, 0.8354, 0.6238, 0.8098, 0.6507, 0.864, 0.4386, 0.6655, 0.4516, 0.6694, 0.4516, 0.687, 0.4377, 0.6867, 0.6298, 0.6708, 0.6507, 0.6713, 0.6507, 0.6931, 0.624, 0.7063, 0.2464, 0.1999, 0.2465, 0.1999, 0.2464, 0.2001, 0.411, 0.2521, 0.3689, 0.2292, 0.4394, 0.1755, 0.4657, 0.1924, 0.4369, 0.1623, 0.4394, 0.1755, 0.3689, 0.2292, 0.343, 0.1558, 0.4178, 0.058, 0.4427, 0.1487, 0.3819, 0.09071, 0.1482, 0.6669, 0.1531, 0.6689, 0.1529, 0.6694, 0.1484, 0.6717, 0.1557, 0.6741, 0.1536, 0.6696, 0.1542, 0.6688, 0.159, 0.6664, 0.1534, 0.6685, 0.1544, 0.6672, 0.1542, 0.6688, 0.1484, 0.6717, 0.1528, 0.6707, 0.1557, 0.6741, 0.1183, 0.3992, 0.1163, 0.3991, 0.1147, 0.3988, 0.1174, 0.3963, 0.1411, 0.6281, 0.183, 0.6017, 0.188, 0.6556, 0.2926, 0.6204, 0.183, 0.6017, 0.1327, 0.5152, 0.1498, 0.6555, 0.16, 0.6556, 0.1514, 0.6632, 0.188, 0.6556, 0.16, 0.6556, 0.1411, 0.6281, 0.188, 0.6556, 0.183, 0.6017, 0.2926, 0.6204, 0.1399, 0.6641, 0.1482, 0.6669, 0.1484, 0.6717, 0.1429, 0.6762, 0.1589, 0.6801, 0.1557, 0.6741, 0.159, 0.6664, 0.1664, 0.6633, 0.1557, 0.6741, 0.15, 0.6817, 0.1484, 0.6717, 0.1514, 0.6632, 0.1544, 0.6672, 0.1534, 0.6685, 0.1327, 0.5152, 0.183, 0.6017, 0.1411, 0.6281, 0.1514, 0.6632, 0.16, 0.6556, 0.159, 0.6664, 0.159, 0.6664, 0.16, 0.6556, 0.1664, 0.6633, 0.1542, 0.6688, 0.1544, 0.6672, 0.159, 0.6664, 0.159, 0.6664, 0.1544, 0.6672, 0.1514, 0.6632, 0.1557, 0.6741, 0.1528, 0.6707, 0.1536, 0.6696, 0.2399, 0.7662, 0.1387, 0.7301, 0.1698, 0.7061, 0.1589, 0.6801, 0.15, 0.6817, 0.1557, 0.6741, 0.1529, 0.6694, 0.1528, 0.6707, 0.1484, 0.6717, 0.1246, 0.69, 0.15, 0.6817, 0.1698, 0.7061, 0.1484, 0.6717, 0.15, 0.6817, 0.1429, 0.6762, 0.1536, 0.6696, 0.1528, 0.6707, 0.1529, 0.6694, 0.1698, 0.7061, 0.1387, 0.7301, 0.1246, 0.69, 0.481, 0.1342, 0.4657, 0.1924, 0.4707, 0.1353, 0.4393, 0.4147, 0.4321, 0.4161, 0.4279, 0.395, 0.4158, 0.46, 0.4255, 0.4509, 0.4317, 0.4447, 0.4483, 0.4525, 0.4506, 0.4734, 0.4393, 0.4147, 0.4455, 0.405, 0.4534, 0.413, 0.4696, 0.2678, 0.411, 0.2521, 0.4657, 0.1924, 0.4759, 0.1936, 0.4822, 0.42, 0.4718, 0.4231, 0.4534, 0.413, 0.4604, 0.3933, 0.4881, 0.04992, 0.468, 0.1091, 0.4178, 0.058, 0.4506, 0.4734, 0.4483, 0.4525, 0.4705, 0.4413, 0.48, 0.4468, 0.2425, 0.2023, 0.2456, 0.2006, 0.246, 0.2009, 0.2468, 0.204, 0.2445, 0.1994, 0.2457, 0.2002, 0.2456, 0.2006, 0.2425, 0.2023, 0.2468, 0.204, 0.246, 0.2009, 0.2464, 0.2001, 0.2498, 0.1995, 0.246, 0.2009, 0.2456, 0.2006, 0.2457, 0.2002, 0.246, 0.1999, 0.2464, 0.2001, 0.4707, 0.1353, 0.454, 0.1625, 0.452, 0.1621, 0.4513, 0.1458, 0.3213, 0.1861, 0.2739, 0.1946, 0.2582, 0.1859, 0.2461, 0.1748, 0.2412, 0.1156, 0.2996, 0.1428, 0.4394, 0.1755, 0.4487, 0.1667, 0.4516, 0.1676, 0.4657, 0.1924, 0.1736, 0.2239, 0.2264, 0.2111, 0.2465, 0.2239, 0.2523, 0.2794, 0.4369, 0.1623, 0.4492, 0.1645, 0.4487, 0.1667, 0.4394, 0.1755, 0.1774, 0.1558, 0.2317, 0.1925, 0.2264, 0.2111, 0.1736, 0.2239, 0.4657, 0.1924, 0.4516, 0.1676, 0.454, 0.1625, 0.4707, 0.1353, 0.2523, 0.2794, 0.2465, 0.2239, 0.2739, 0.1946, 0.3213, 0.1861, 0.4178, 0.058, 0.468, 0.1091, 0.4707, 0.1353, 0.4759, 0.1936, 0.4657, 0.1924, 0.481, 0.1342, 0.4398, 0.4296, 0.4321, 0.4161, 0.4393, 0.4147, 0.4417, 0.4216, 0.4317, 0.4447, 0.4384, 0.4375, 0.4539, 0.4375, 0.4483, 0.4525, 0.4534, 0.413, 0.447, 0.4172, 0.4393, 0.4147, 0.2582, 0.1859, 0.2486, 0.1968, 0.2462, 0.1965, 0.2461, 0.1748, 0.4718, 0.4231, 0.4556, 0.4233, 0.4534, 0.413, 0.4483, 0.4525, 0.4539, 0.4375, 0.4656, 0.4372, 0.4705, 0.4413, 0.03382, 0.5788, 0.1187, 0.6579, 0.1246, 0.69, 0.03192, 0.7667, 0.03192, 0.7667, 0.1387, 0.7301, 0.2399, 0.7662, 0.1246, 0.69, 0.1387, 0.7301, 0.03192, 0.7667, 0.4158, 0.46, 0.4208, 0.445, 0.4255, 0.4509, 0.4317, 0.4447, 0.4268, 0.4354, 0.4398, 0.4296, 0.4384, 0.4375, 0.4268, 0.4354, 0.4321, 0.4161, 0.4398, 0.4296, 0.4474, 0.6528, 0.4466, 0.6585, 0.4386, 0.6655, 0.4262, 0.6573, 0.4466, 0.6585, 0.4516, 0.6694, 0.4386, 0.6655, 0.4516, 0.6544, 0.4516, 0.6694, 0.4466, 0.6585, 0.4496, 0.6537, 0.4657, 0.4261, 0.4556, 0.4233, 0.4718, 0.4231, 0.4534, 0.413, 0.4455, 0.405, 0.4604, 0.3933, 0.4556, 0.4233, 0.447, 0.4172, 0.4534, 0.413, 0.4279, 0.395, 0.4455, 0.405, 0.4393, 0.4147, 0.4393, 0.4147, 0.447, 0.4172, 0.4417, 0.4216, 0.4604, 0.3933, 0.4455, 0.405, 0.4279, 0.395, 0.4417, 0.4216, 0.447, 0.4172, 0.4556, 0.4233, 0.4513, 0.1458, 0.452, 0.1621, 0.4494, 0.1621, 0.4427, 0.1487, 0.2462, 0.1965, 0.246, 0.1999, 0.2457, 0.2002, 0.2445, 0.1994, 0.4427, 0.1487, 0.4369, 0.1623, 0.343, 0.1558, 0.3819, 0.09071, 0.2412, 0.1156, 0.2461, 0.1748, 0.2317, 0.1925, 0.1774, 0.1558, 0.2461, 0.1748, 0.2462, 0.1965, 0.2445, 0.1994, 0.2317, 0.1925, 0.4427, 0.1487, 0.4494, 0.1621, 0.4492, 0.1645, 0.4369, 0.1623, 0.4655, 0.4313, 0.4656, 0.4372, 0.4539, 0.4375, 0.4547, 0.4302, 0.458, 0.4308, 0.4556, 0.4233, 0.4657, 0.4261, 0.4655, 0.4313, 0.458, 0.4308, 0.4547, 0.4302, 0.188, 0.6556, 0.2926, 0.6204, 0.2779, 0.6965, 0.2092, 0.696, 0.1785, 0.688, 0.2779, 0.6965, 0.2399, 0.7662, 0.1698, 0.7061, 0.1785, 0.688, 0.2092, 0.696, 0.1514, 0.6632, 0.1534, 0.6685, 0.1531, 0.6689, 0.1482, 0.6669, 0.1498, 0.6555, 0.1514, 0.6632, 0.1482, 0.6669, 0.1399, 0.6641, 0.1327, 0.5152, 0.1411, 0.6281, 0.1187, 0.6579, 0.03382, 0.5788, 0.481, 0.1342, 0.468, 0.1091, 0.4881, 0.04992, 0.4707, 0.1353, 0.468, 0.1091, 0.481, 0.1342, 0.1119, 0.3961, 0.1151, 0.3993, 0.1156, 0.3999, 0.1134, 0.4023, 0.1134, 0.4023, 0.1156, 0.3999, 0.1167, 0.4004, 0.1188, 0.4025, 0.1174, 0.3963, 0.1147, 0.3988, 0.1151, 0.3993, 0.1119, 0.3961, 0.1188, 0.4025, 0.1167, 0.4004, 0.1163, 0.3991, 0.1183, 0.3992, 0.1147, 0.3988, 0.1163, 0.3991, 0.1167, 0.4004, 0.1156, 0.3999, 0.1151, 0.3993, 0.1168, 0.1949, 0.1183, 0.3992, 0.1174, 0.3963, 0.004429, 0.3778, 0.05777, 0.4527, 0.1119, 0.3961, 0.1134, 0.4023, 0.1308, 0.4829, 0.1308, 0.4829, 0.1134, 0.4023, 0.1188, 0.4025, 0.2378, 0.3973, 0.004429, 0.3778, 0.1174, 0.3963, 0.1119, 0.3961, 0.05777, 0.4527, 0.2378, 0.3973, 0.1188, 0.4025, 0.1183, 0.3992, 0.1168, 0.1949, 0.246, 0.1999, 0.2463, 0.1998, 0.2464, 0.1999, 0.2464, 0.2001, 0.2462, 0.1965, 0.2463, 0.1998, 0.246, 0.1999, 0.2317, 0.1925, 0.2445, 0.1994, 0.2425, 0.2023, 0.2264, 0.2111, 0.2739, 0.1946, 0.2498, 0.1995, 0.2486, 0.1968, 0.2582, 0.1859, 0.2465, 0.2239, 0.2468, 0.204, 0.2498, 0.1995, 0.2739, 0.1946, 0.2264, 0.2111, 0.2425, 0.2023, 0.2468, 0.204, 0.2465, 0.2239, 0.2486, 0.1968, 0.2464, 0.1998, 0.2463, 0.1998, 0.2462, 0.1965, 0.2465, 0.1999, 0.2464, 0.1999, 0.2463, 0.1998, 0.2463, 0.1998, 0.2464, 0.1998, 0.1411, 0.6281, 0.16, 0.6556, 0.1498, 0.6555, 0.1698, 0.7061, 0.1589, 0.6801, 0.1664, 0.6633, 0.188, 0.6556, 0.1785, 0.688, 0.1411, 0.6281, 0.1498, 0.6555, 0.1399, 0.6641, 0.1187, 0.6579, 0.1698, 0.7061, 0.15, 0.6817, 0.1589, 0.6801, 0.1187, 0.6579, 0.1399, 0.6641, 0.1429, 0.6762, 0.1246, 0.69, 0.1664, 0.6633, 0.16, 0.6556, 0.188, 0.6556, 0.1429, 0.6762, 0.15, 0.6817, 0.1246, 0.69, 0.246, 0.1999, 0.2463, 0.1998, 0.2463, 0.1998, 0.2464, 0.2001, 0.2465, 0.1999, 0.2498, 0.1995, 0.2498, 0.1995, 0.2465, 0.1999, 0.2464, 0.1998, 0.2486, 0.1968, 0.4255, 0.4509, 0.4208, 0.445, 0.4268, 0.4354, 0.4317, 0.4447, 0.4496, 0.6537, 0.4466, 0.6585, 0.4474, 0.6528, 0.4707, 0.1353, 0.4513, 0.1458, 0.4427, 0.1487, 0.4178, 0.058, 0.4262, 0.6573, 0.4152, 0.6277, 0.4474, 0.6528, 0.4474, 0.6528, 0.4152, 0.6277, 0.4478, 0.6475, 0.4478, 0.6475, 0.4152, 0.6277, 0.4516, 0.6453, 0.4516, 0.6453, 0.4152, 0.6277, 0.4516, 0.6098])
me_cube_003.materials.append(mat_material_003)
me_cube_003.use_remesh_preserve_volume = False
me_cube_003.use_remesh_preserve_attributes = False
me_cube_003.use_mirror_vertex_groups = False
me_cube_003.update()
me_sphere_003 = bpy.data.meshes.new('Sphere.003')
me_sphere_003.from_pydata([(-0.07857, 0.0, 0.395), (-0.1541, 0.0, 0.3721), (-0.2237, 0.0, 0.3348), (-0.2848, 0.0, 0.2848), (-0.3348, 0.0, 0.2237), (-0.3721, 0.0, 0.1541), (-0.395, 0.0, 0.07857), (-0.4027, 0.0, 3.04e-08), (-0.395, 0.0, -0.07857), (-0.3721, 0.0, -0.1541), (-0.3348, 0.0, -0.2237), (-0.2848, 0.0, -0.2848), (-0.2237, 0.0, -0.3348), (-0.1541, 0.0, -0.3721), (-0.07857, 0.0, -0.395), (-0.07706, 0.01533, 0.395), (-0.1512, 0.03007, 0.3721), (-0.2194, 0.04365, 0.3348), (-0.2793, 0.05555, 0.2848), (-0.3284, 0.06533, 0.2237), (-0.3649, 0.07259, 0.1541), (-0.3874, 0.07706, 0.07857), (-0.395, 0.07857, 4.801e-08), (-0.3874, 0.07706, -0.07857), (-0.3649, 0.07259, -0.1541), (-0.3284, 0.06533, -0.2237), (-0.2793, 0.05555, -0.2848), (-0.2194, 0.04365, -0.3348), (-0.1512, 0.03007, -0.3721), (-0.07706, 0.01533, -0.395), (-0.07259, 0.03007, 0.395), (-0.1424, 0.05898, 0.3721), (-0.2067, 0.08562, 0.3348), (-0.2631, 0.109, 0.2848), (-0.3094, 0.1281, 0.2237), (-0.3437, 0.1424, 0.1541), (-0.3649, 0.1512, 0.07857), (-0.3721, 0.1541, 4.801e-08), (-0.3649, 0.1512, -0.07857), (-0.3437, 0.1424, -0.1541), (-0.3094, 0.1281, -0.2237), (-0.2631, 0.109, -0.2848), (-0.2067, 0.08562, -0.3348), (-0.1424, 0.05898, -0.3721), (-0.07259, 0.03007, -0.395), (-0.06533, 0.04365, 0.395), (-0.1281, 0.08562, 0.3721), (-0.186, 0.1243, 0.3348), (-0.2368, 0.1582, 0.2848), (-0.2784, 0.186, 0.2237), (-0.3094, 0.2067, 0.1541), (-0.3284, 0.2194, 0.07857), (-0.3348, 0.2237, 4.801e-08), (-0.3284, 0.2194, -0.07857), (-0.3094, 0.2067, -0.1541), (-0.2784, 0.186, -0.2237), (-0.2368, 0.1582, -0.2848), (-0.186, 0.1243, -0.3348), (-0.1281, 0.08562, -0.3721), (-0.06533, 0.04365, -0.395), (-0.05555, 0.05555, 0.395), (-0.109, 0.109, 0.3721), (-0.1582, 0.1582, 0.3348), (-0.2014, 0.2014, 0.2848), (-0.2368, 0.2368, 0.2237), (-0.2631, 0.2631, 0.1541), (-0.2793, 0.2793, 0.07857), (-0.2848, 0.2848, 4.801e-08), (-0.2793, 0.2793, -0.07857), (-0.2631, 0.2631, -0.1541), (-0.2368, 0.2368, -0.2237), (-0.2014, 0.2014, -0.2848), (-0.1582, 0.1582, -0.3348), (-0.109, 0.109, -0.3721), (-0.05555, 0.05555, -0.395), (-0.04365, 0.06533, 0.395), (-0.08562, 0.1281, 0.3721), (-0.1243, 0.186, 0.3348), (-0.1582, 0.2368, 0.2848), (-0.186, 0.2784, 0.2237), (-0.2067, 0.3094, 0.1541), (-0.2194, 0.3284, 0.07857), (-0.2237, 0.3348, 4.801e-08), (-0.2194, 0.3284, -0.07857), (-0.2067, 0.3094, -0.1541), (-0.186, 0.2784, -0.2237), (-0.1582, 0.2368, -0.2848), (-0.1243, 0.186, -0.3348), (-0.08562, 0.1281, -0.3721), (-0.04365, 0.06533, -0.395), (-0.03007, 0.07259, 0.395), (-0.05898, 0.1424, 0.3721), (-0.08562, 0.2067, 0.3348), (-0.109, 0.2631, 0.2848), (-0.1281, 0.3094, 0.2237), (-0.1424, 0.3437, 0.1541), (-0.1512, 0.3649, 0.07857), (-0.1541, 0.3721, 4.801e-08), (-0.1512, 0.3649, -0.07857), (-0.1424, 0.3437, -0.1541), (-0.1281, 0.3094, -0.2237), (-0.109, 0.2631, -0.2848), (-0.08562, 0.2067, -0.3348), (-0.05898, 0.1424, -0.3721), (-0.03007, 0.07259, -0.395), (-0.01533, 0.07706, 0.395), (-0.03007, 0.1512, 0.3721), (-0.04365, 0.2194, 0.3348), (-0.05555, 0.2793, 0.2848), (-0.06533, 0.3284, 0.2237), (-0.07259, 0.3649, 0.1541), (-0.07706, 0.3874, 0.07857), (-0.07857, 0.395, 4.801e-08), (-0.07706, 0.3874, -0.07857), (-0.07259, 0.3649, -0.1541), (-0.06533, 0.3284, -0.2237), (-0.05555, 0.2793, -0.2848), (-0.04365, 0.2194, -0.3348), (-0.03007, 0.1512, -0.3721), (-0.01533, 0.07706, -0.395), (1.387e-07, 0.07857, 0.395), (1.462e-07, 0.1541, 0.3721), (1.462e-07, 0.2237, 0.3348), (1.612e-07, 0.2848, 0.2848), (1.672e-07, 0.3348, 0.2237), (1.492e-07, 0.3721, 0.1541), (1.912e-07, 0.395, 0.07857), (1.372e-07, 0.4027, 4.801e-08), (1.912e-07, 0.395, -0.07857), (1.372e-07, 0.3721, -0.1541), (1.672e-07, 0.3348, -0.2237), (1.612e-07, 0.2848, -0.2848), (1.582e-07, 0.2237, -0.3348), (1.432e-07, 0.1541, -0.3721), (1.267e-07, 0.07857, -0.395), (0.01533, 0.07706, 0.395), (0.03007, 0.1512, 0.3721), (0.04365, 0.2194, 0.3348), (0.05556, 0.2793, 0.2848), (0.06533, 0.3284, 0.2237), (0.07259, 0.3649, 0.1541), (0.07706, 0.3874, 0.07857), (0.07857, 0.395, 4.801e-08), (0.07706, 0.3874, -0.07857), (0.07259, 0.3649, -0.1541), (0.06533, 0.3284, -0.2237), (0.05556, 0.2793, -0.2848), (0.04365, 0.2194, -0.3348), (0.03007, 0.1512, -0.3721), (0.01533, 0.07706, -0.395), (0.03007, 0.07259, 0.395), (0.05898, 0.1424, 0.3721), (0.08562, 0.2067, 0.3348), (0.109, 0.2631, 0.2848), (0.1281, 0.3094, 0.2237), (0.1424, 0.3437, 0.1541), (0.1512, 0.3649, 0.07857), (0.1541, 0.3721, 4.801e-08), (0.1512, 0.3649, -0.07857), (0.1424, 0.3437, -0.1541), (0.1281, 0.3094, -0.2237), (0.109, 0.2631, -0.2848), (0.08562, 0.2067, -0.3348), (0.05898, 0.1424, -0.3721), (0.03007, 0.07259, -0.395), (0.04365, 0.06533, 0.395), (0.08562, 0.1281, 0.3721), (0.1243, 0.186, 0.3348), (0.1582, 0.2368, 0.2848), (0.186, 0.2784, 0.2237), (0.2067, 0.3094, 0.1541), (0.2194, 0.3284, 0.07857), (0.2237, 0.3348, 4.801e-08), (0.2194, 0.3284, -0.07857), (0.2067, 0.3094, -0.1541), (0.186, 0.2784, -0.2237), (0.1582, 0.2368, -0.2848), (0.1243, 0.186, -0.3348), (0.08562, 0.1281, -0.3721), (0.04365, 0.06533, -0.395), (0.05556, 0.05555, 0.395), (0.109, 0.109, 0.3721), (0.1582, 0.1582, 0.3348), (0.2014, 0.2014, 0.2848), (0.2368, 0.2368, 0.2237), (0.2631, 0.2631, 0.1541), (0.2793, 0.2793, 0.07857), (0.2848, 0.2848, 4.801e-08), (0.2793, 0.2793, -0.07857), (0.2631, 0.2631, -0.1541), (0.2368, 0.2368, -0.2237), (0.2014, 0.2014, -0.2848), (0.1582, 0.1582, -0.3348), (0.109, 0.109, -0.3721), (0.05556, 0.05555, -0.395), (0.06533, 0.04365, 0.395), (0.1281, 0.08562, 0.3721), (0.186, 0.1243, 0.3348), (0.2368, 0.1582, 0.2848), (0.2784, 0.186, 0.2237), (0.3094, 0.2067, 0.1541), (0.3284, 0.2194, 0.07857), (0.3348, 0.2237, 4.801e-08), (0.3284, 0.2194, -0.07857), (0.3094, 0.2067, -0.1541), (0.2784, 0.186, -0.2237), (0.2368, 0.1582, -0.2848), (0.186, 0.1243, -0.3348), (0.1281, 0.08562, -0.3721), (0.06533, 0.04365, -0.395), (0.07259, 0.03007, 0.395), (0.1424, 0.05898, 0.3721), (0.2067, 0.08562, 0.3348), (0.2631, 0.109, 0.2848), (0.3094, 0.1281, 0.2237), (0.3437, 0.1424, 0.1541), (0.3649, 0.1512, 0.07857), (0.3721, 0.1541, 4.801e-08), (0.3649, 0.1512, -0.07857), (0.3437, 0.1424, -0.1541), (0.3094, 0.1281, -0.2237), (0.2631, 0.109, -0.2848), (0.2067, 0.08562, -0.3348), (0.1424, 0.05898, -0.3721), (0.07259, 0.03007, -0.395), (0.07706, 0.01533, 0.395), (0.1512, 0.03007, 0.3721), (0.2194, 0.04365, 0.3348), (0.2793, 0.05555, 0.2848), (0.3284, 0.06533, 0.2237), (0.3649, 0.07259, 0.1541), (0.3874, 0.07706, 0.07857), (0.395, 0.07857, 4.801e-08), (0.3874, 0.07706, -0.07857), (0.3649, 0.07259, -0.1541), (0.3284, 0.06533, -0.2237), (0.2793, 0.05555, -0.2848), (0.2194, 0.04365, -0.3348), (0.1512, 0.03007, -0.3721), (0.07706, 0.01533, -0.395), (0.07857, -1.35e-08, 0.395), (0.1541, -2.1e-08, 0.3721), (0.2237, -2.7e-08, 0.3348), (0.2848, -2.4e-08, 0.2848), (0.3348, -4.201e-08, 0.2237), (0.3721, -6.001e-08, 0.1541), (0.395, -6.001e-08, 0.07857), (0.4027, -4.201e-08, 4.801e-08), (0.395, -6.001e-08, -0.07857), (0.3721, -1.8e-08, -0.1541), (0.3348, -4.201e-08, -0.2237), (0.2848, -2.4e-08, -0.2848), (0.2237, -3.901e-08, -0.3348), (0.1541, -9.001e-09, -0.3721), (0.07857, 0.0, -0.395), (0.07706, -0.01533, 0.395), (0.1512, -0.03007, 0.3721), (0.2194, -0.04365, 0.3348), (0.2793, -0.05555, 0.2848), (0.3284, -0.06533, 0.2237), (0.3649, -0.07259, 0.1541), (0.3874, -0.07706, 0.07857), (0.395, -0.07857, 4.801e-08), (0.3874, -0.07706, -0.07857), (0.3649, -0.07259, -0.1541), (0.3284, -0.06533, -0.2237), (0.2793, -0.05555, -0.2848), (0.2194, -0.04365, -0.3348), (0.1512, -0.03007, -0.3721), (0.07706, -0.01533, -0.395), (0.07259, -0.03007, 0.395), (0.1424, -0.05898, 0.3721), (0.2067, -0.08562, 0.3348), (0.2631, -0.109, 0.2848), (0.3094, -0.1281, 0.2237), (0.3437, -0.1424, 0.1541), (0.3649, -0.1512, 0.07857), (0.3721, -0.1541, 4.801e-08), (0.3649, -0.1512, -0.07857), (0.3437, -0.1424, -0.1541), (0.3094, -0.1281, -0.2237), (0.2631, -0.109, -0.2848), (0.2067, -0.08562, -0.3348), (0.1424, -0.05898, -0.3721), (0.07259, -0.03007, -0.395), (0.06533, -0.04365, 0.395), (0.1281, -0.08562, 0.3721), (0.186, -0.1243, 0.3348), (0.2368, -0.1582, 0.2848), (0.2784, -0.186, 0.2237), (0.3094, -0.2067, 0.1541), (0.3284, -0.2194, 0.07857), (0.3348, -0.2237, 4.801e-08), (0.3284, -0.2194, -0.07857), (0.3094, -0.2067, -0.1541), (0.2784, -0.186, -0.2237), (0.2368, -0.1582, -0.2848), (0.186, -0.1243, -0.3348), (0.1281, -0.08562, -0.3721), (0.06533, -0.04365, -0.395), (0.05556, -0.05555, 0.395), (0.109, -0.109, 0.3721), (0.1582, -0.1582, 0.3348), (0.2014, -0.2014, 0.2848), (0.2368, -0.2368, 0.2237), (0.2631, -0.2631, 0.1541), (0.2793, -0.2793, 0.07857), (0.2848, -0.2848, 4.801e-08), (0.2793, -0.2793, -0.07857), (0.2631, -0.2631, -0.1541), (0.2368, -0.2368, -0.2237), (0.2014, -0.2014, -0.2848), (0.1582, -0.1582, -0.3348), (0.109, -0.109, -0.3721), (0.05556, -0.05555, -0.395), (0.04365, -0.06533, 0.395), (0.08562, -0.1281, 0.3721), (0.1243, -0.186, 0.3348), (0.1582, -0.2368, 0.2848), (0.186, -0.2784, 0.2237), (0.2067, -0.3094, 0.1541), (0.2194, -0.3284, 0.07857), (0.2237, -0.3348, 4.801e-08), (0.2194, -0.3284, -0.07857), (0.2067, -0.3094, -0.1541), (0.186, -0.2784, -0.2237), (0.1582, -0.2368, -0.2848), (0.1243, -0.186, -0.3348), (0.08562, -0.1281, -0.3721), (0.04365, -0.06533, -0.395), (1.312e-07, 0.0, -0.4027), (0.03007, -0.07259, 0.395), (0.05898, -0.1424, 0.3721), (0.08562, -0.2067, 0.3348), (0.109, -0.2631, 0.2848), (0.1281, -0.3094, 0.2237), (0.1424, -0.3437, 0.1541), (0.1512, -0.3649, 0.07857), (0.1541, -0.3721, 4.801e-08), (0.1512, -0.3649, -0.07857), (0.1424, -0.3437, -0.1541), (0.1281, -0.3094, -0.2237), (0.109, -0.2631, -0.2848), (0.08562, -0.2067, -0.3348), (0.05898, -0.1424, -0.3721), (0.03007, -0.07259, -0.395), (0.01533, -0.07706, 0.395), (0.03007, -0.1512, 0.3721), (0.04365, -0.2194, 0.3348), (0.05555, -0.2793, 0.2848), (0.06533, -0.3284, 0.2237), (0.07259, -0.3649, 0.1541), (0.07706, -0.3874, 0.07857), (0.07857, -0.395, 4.801e-08), (0.07706, -0.3874, -0.07857), (0.07259, -0.3649, -0.1541), (0.06533, -0.3284, -0.2237), (0.05555, -0.2793, -0.2848), (0.04365, -0.2194, -0.3348), (0.03007, -0.1512, -0.3721), (0.01533, -0.07706, -0.395), (1.117e-07, -0.07857, 0.395), (1.012e-07, -0.1541, 0.3721), (9.222e-08, -0.2237, 0.3348), (8.922e-08, -0.2848, 0.2848), (8.922e-08, -0.3348, 0.2237), (5.921e-08, -0.3721, 0.1541), (4.121e-08, -0.395, 0.07857), (6.521e-08, -0.4027, 4.801e-08), (4.121e-08, -0.395, -0.07857), (7.121e-08, -0.3721, -0.1541), (8.922e-08, -0.3348, -0.2237), (8.922e-08, -0.2848, -0.2848), (8.622e-08, -0.2237, -0.3348), (1.252e-07, -0.1541, -0.3721), (1.267e-07, -0.07857, -0.395), (-0.01533, -0.07706, 0.395), (-0.03007, -0.1512, 0.3721), (-0.04365, -0.2194, 0.3348), (-0.05555, -0.2793, 0.2848), (-0.06533, -0.3284, 0.2237), (-0.07259, -0.3649, 0.1541), (-0.07706, -0.3874, 0.07857), (-0.07857, -0.395, 4.801e-08), (-0.07706, -0.3874, -0.07857), (-0.07259, -0.3649, -0.1541), (-0.06533, -0.3284, -0.2237), (-0.05555, -0.2793, -0.2848), (-0.04365, -0.2194, -0.3348), (-0.03007, -0.1512, -0.3721), (-0.01533, -0.07706, -0.395), (-0.03007, -0.07259, 0.395), (-0.05898, -0.1424, 0.3721), (-0.08562, -0.2067, 0.3348), (-0.109, -0.2631, 0.2848), (-0.1281, -0.3094, 0.2237), (-0.1424, -0.3437, 0.1541), (-0.1512, -0.3649, 0.07857), (-0.1541, -0.3721, 4.801e-08), (-0.1512, -0.3649, -0.07857), (-0.1424, -0.3437, -0.1541), (-0.1281, -0.3094, -0.2237), (-0.109, -0.2631, -0.2848), (-0.08562, -0.2067, -0.3348), (-0.05898, -0.1424, -0.3721), (-0.03007, -0.07259, -0.395), (-0.04365, -0.06533, 0.395), (-0.08562, -0.1281, 0.3721), (-0.1243, -0.186, 0.3348), (-0.1582, -0.2368, 0.2848), (-0.186, -0.2784, 0.2237), (-0.2067, -0.3094, 0.1541), (-0.2194, -0.3284, 0.07857), (-0.2237, -0.3348, 4.801e-08), (-0.2194, -0.3284, -0.07857), (-0.2067, -0.3094, -0.1541), (-0.186, -0.2784, -0.2237), (-0.1582, -0.2368, -0.2848), (-0.1243, -0.186, -0.3348), (-0.08562, -0.1281, -0.3721), (-0.04365, -0.06533, -0.395), (-0.05555, -0.05555, 0.395), (-0.109, -0.109, 0.3721), (-0.1582, -0.1582, 0.3348), (-0.2014, -0.2014, 0.2848), (-0.2368, -0.2368, 0.2237), (-0.2631, -0.2631, 0.1541), (-0.2793, -0.2793, 0.07857), (-0.2848, -0.2848, 4.801e-08), (-0.2793, -0.2793, -0.07857), (-0.2631, -0.2631, -0.1541), (-0.2368, -0.2368, -0.2237), (-0.2014, -0.2014, -0.2848), (-0.1582, -0.1582, -0.3348), (-0.109, -0.109, -0.3721), (-0.05555, -0.05555, -0.395), (2.212e-08, -7.29e-08, 0.4027), (-0.06533, -0.04365, 0.395), (-0.1281, -0.08562, 0.3721), (-0.186, -0.1243, 0.3348), (-0.2368, -0.1582, 0.2848), (-0.2784, -0.186, 0.2237), (-0.3094, -0.2067, 0.1541), (-0.3284, -0.2194, 0.07857), (-0.3348, -0.2237, 4.801e-08), (-0.3284, -0.2194, -0.07857), (-0.3094, -0.2067, -0.1541), (-0.2784, -0.186, -0.2237), (-0.2368, -0.1582, -0.2848), (-0.186, -0.1243, -0.3348), (-0.1281, -0.08562, -0.3721), (-0.06533, -0.04365, -0.395), (-0.07259, -0.03007, 0.395), (-0.1424, -0.05898, 0.3721), (-0.2067, -0.08562, 0.3348), (-0.2631, -0.109, 0.2848), (-0.3094, -0.1281, 0.2237), (-0.3437, -0.1424, 0.1541), (-0.3649, -0.1512, 0.07857), (-0.3721, -0.1541, 4.801e-08), (-0.3649, -0.1512, -0.07857), (-0.3437, -0.1424, -0.1541), (-0.3094, -0.1281, -0.2237), (-0.2631, -0.109, -0.2848), (-0.2067, -0.08562, -0.3348), (-0.1424, -0.05898, -0.3721), (-0.07259, -0.03007, -0.395), (-0.07706, -0.01533, 0.395), (-0.1512, -0.03007, 0.3721), (-0.2194, -0.04365, 0.3348), (-0.2793, -0.05555, 0.2848), (-0.3284, -0.06533, 0.2237), (-0.3649, -0.07259, 0.1541), (-0.3874, -0.07706, 0.07857), (-0.395, -0.07857, 4.801e-08), (-0.3874, -0.07706, -0.07857), (-0.3649, -0.07259, -0.1541), (-0.3284, -0.06533, -0.2237), (-0.2793, -0.05555, -0.2848), (-0.2194, -0.04365, -0.3348), (-0.1512, -0.03007, -0.3721), (-0.07706, -0.01533, -0.395)], [], [(11, 10, 25, 26), (5, 4, 19, 20), (12, 11, 26, 27), (6, 5, 20, 21), (13, 12, 27, 28), (7, 6, 21, 22), (1, 0, 15, 16), (14, 13, 28, 29), (8, 7, 22, 23), (2, 1, 16, 17), (9, 8, 23, 24), (3, 2, 17, 18), (10, 9, 24, 25), (4, 3, 18, 19), (29, 28, 43, 44), (23, 22, 37, 38), (17, 16, 31, 32), (24, 23, 38, 39), (18, 17, 32, 33), (25, 24, 39, 40), (19, 18, 33, 34), (26, 25, 40, 41), (20, 19, 34, 35), (27, 26, 41, 42), (21, 20, 35, 36), (28, 27, 42, 43), (22, 21, 36, 37), (16, 15, 30, 31), (42, 41, 56, 57), (36, 35, 50, 51), (43, 42, 57, 58), (37, 36, 51, 52), (31, 30, 45, 46), (44, 43, 58, 59), (38, 37, 52, 53), (32, 31, 46, 47), (39, 38, 53, 54), (33, 32, 47, 48), (40, 39, 54, 55), (34, 33, 48, 49), (41, 40, 55, 56), (35, 34, 49, 50), (48, 47, 62, 63), (55, 54, 69, 70), (49, 48, 63, 64), (56, 55, 70, 71), (50, 49, 64, 65), (57, 56, 71, 72), (51, 50, 65, 66), (58, 57, 72, 73), (52, 51, 66, 67), (46, 45, 60, 61), (59, 58, 73, 74), (53, 52, 67, 68), (47, 46, 61, 62), (54, 53, 68, 69), (67, 66, 81, 82), (61, 60, 75, 76), (74, 73, 88, 89), (68, 67, 82, 83), (62, 61, 76, 77), (69, 68, 83, 84), (63, 62, 77, 78), (70, 69, 84, 85), (64, 63, 78, 79), (71, 70, 85, 86), (65, 64, 79, 80), (72, 71, 86, 87), (66, 65, 80, 81), (73, 72, 87, 88), (86, 85, 100, 101), (80, 79, 94, 95), (87, 86, 101, 102), (81, 80, 95, 96), (88, 87, 102, 103), (82, 81, 96, 97), (76, 75, 90, 91), (89, 88, 103, 104), (83, 82, 97, 98), (77, 76, 91, 92), (84, 83, 98, 99), (78, 77, 92, 93), (85, 84, 99, 100), (79, 78, 93, 94), (99, 98, 113, 114), (93, 92, 107, 108), (100, 99, 114, 115), (94, 93, 108, 109), (101, 100, 115, 116), (95, 94, 109, 110), (102, 101, 116, 117), (96, 95, 110, 111), (103, 102, 117, 118), (97, 96, 111, 112), (91, 90, 105, 106), (104, 103, 118, 119), (98, 97, 112, 113), (92, 91, 106, 107), (118, 117, 132, 133), (112, 111, 126, 127), (106, 105, 120, 121), (119, 118, 133, 134), (113, 112, 127, 128), (107, 106, 121, 122), (114, 113, 128, 129), (108, 107, 122, 123), (115, 114, 129, 130), (109, 108, 123, 124), (116, 115, 130, 131), (110, 109, 124, 125), (117, 116, 131, 132), (111, 110, 125, 126), (131, 130, 145, 146), (125, 124, 139, 140), (132, 131, 146, 147), (126, 125, 140, 141), (133, 132, 147, 148), (127, 126, 141, 142), (121, 120, 135, 136), (134, 133, 148, 149), (128, 127, 142, 143), (122, 121, 136, 137), (129, 128, 143, 144), (123, 122, 137, 138), (130, 129, 144, 145), (124, 123, 138, 139), (144, 143, 158, 159), (138, 137, 152, 153), (145, 144, 159, 160), (139, 138, 153, 154), (146, 145, 160, 161), (140, 139, 154, 155), (147, 146, 161, 162), (141, 140, 155, 156), (148, 147, 162, 163), (142, 141, 156, 157), (136, 135, 150, 151), (149, 148, 163, 164), (143, 142, 157, 158), (137, 136, 151, 152), (163, 162, 177, 178), (157, 156, 171, 172), (151, 150, 165, 166), (164, 163, 178, 179), (158, 157, 172, 173), (152, 151, 166, 167), (159, 158, 173, 174), (153, 152, 167, 168), (160, 159, 174, 175), (154, 153, 168, 169), (161, 160, 175, 176), (155, 154, 169, 170), (162, 161, 176, 177), (156, 155, 170, 171), (176, 175, 190, 191), (170, 169, 184, 185), (177, 176, 191, 192), (171, 170, 185, 186), (178, 177, 192, 193), (172, 171, 186, 187), (166, 165, 180, 181), (179, 178, 193, 194), (173, 172, 187, 188), (167, 166, 181, 182), (174, 173, 188, 189), (168, 167, 182, 183), (175, 174, 189, 190), (169, 168, 183, 184), (182, 181, 196, 197), (189, 188, 203, 204), (183, 182, 197, 198), (190, 189, 204, 205), (184, 183, 198, 199), (191, 190, 205, 206), (185, 184, 199, 200), (192, 191, 206, 207), (186, 185, 200, 201), (193, 192, 207, 208), (187, 186, 201, 202), (181, 180, 195, 196), (194, 193, 208, 209), (188, 187, 202, 203), (201, 200, 215, 216), (208, 207, 222, 223), (202, 201, 216, 217), (196, 195, 210, 211), (209, 208, 223, 224), (203, 202, 217, 218), (197, 196, 211, 212), (204, 203, 218, 219), (198, 197, 212, 213), (205, 204, 219, 220), (199, 198, 213, 214), (206, 205, 220, 221), (200, 199, 214, 215), (207, 206, 221, 222), (220, 219, 234, 235), (214, 213, 228, 229), (221, 220, 235, 236), (215, 214, 229, 230), (222, 221, 236, 237), (216, 215, 230, 231), (223, 222, 237, 238), (217, 216, 231, 232), (211, 210, 225, 226), (224, 223, 238, 239), (218, 217, 232, 233), (212, 211, 226, 227), (219, 218, 233, 234), (213, 212, 227, 228), (239, 238, 253, 254), (233, 232, 247, 248), (227, 226, 241, 242), (234, 233, 248, 249), (228, 227, 242, 243), (235, 234, 249, 250), (229, 228, 243, 244), (236, 235, 250, 251), (230, 229, 244, 245), (237, 236, 251, 252), (231, 230, 245, 246), (238, 237, 252, 253), (232, 231, 246, 247), (226, 225, 240, 241), (252, 251, 266, 267), (246, 245, 260, 261), (253, 252, 267, 268), (247, 246, 261, 262), (241, 240, 255, 256), (254, 253, 268, 269), (248, 247, 262, 263), (242, 241, 256, 257), (249, 248, 263, 264), (243, 242, 257, 258), (250, 249, 264, 265), (244, 243, 258, 259), (251, 250, 265, 266), (245, 244, 259, 260), (265, 264, 279, 280), (259, 258, 273, 274), (266, 265, 280, 281), (260, 259, 274, 275), (267, 266, 281, 282), (261, 260, 275, 276), (268, 267, 282, 283), (262, 261, 276, 277), (256, 255, 270, 271), (269, 268, 283, 284), (263, 262, 277, 278), (257, 256, 271, 272), (264, 263, 278, 279), (258, 257, 272, 273), (284, 283, 298, 299), (278, 277, 292, 293), (272, 271, 286, 287), (279, 278, 293, 294), (273, 272, 287, 288), (280, 279, 294, 295), (274, 273, 288, 289), (281, 280, 295, 296), (275, 274, 289, 290), (282, 281, 296, 297), (276, 275, 290, 291), (283, 282, 297, 298), (277, 276, 291, 292), (271, 270, 285, 286), (297, 296, 311, 312), (291, 290, 305, 306), (298, 297, 312, 313), (292, 291, 306, 307), (286, 285, 300, 301), (299, 298, 313, 314), (293, 292, 307, 308), (287, 286, 301, 302), (294, 293, 308, 309), (288, 287, 302, 303), (295, 294, 309, 310), (289, 288, 303, 304), (296, 295, 310, 311), (290, 289, 304, 305), (310, 309, 324, 325), (304, 303, 318, 319), (311, 310, 325, 326), (305, 304, 319, 320), (312, 311, 326, 327), (306, 305, 320, 321), (313, 312, 327, 328), (307, 306, 321, 322), (301, 300, 315, 316), (314, 313, 328, 329), (308, 307, 322, 323), (302, 301, 316, 317), (309, 308, 323, 324), (303, 302, 317, 318), (316, 315, 331, 332), (329, 328, 344, 345), (323, 322, 338, 339), (317, 316, 332, 333), (324, 323, 339, 340), (318, 317, 333, 334), (325, 324, 340, 341), (319, 318, 334, 335), (326, 325, 341, 342), (320, 319, 335, 336), (327, 326, 342, 343), (321, 320, 336, 337), (328, 327, 343, 344), (322, 321, 337, 338), (336, 335, 350, 351), (343, 342, 357, 358), (337, 336, 351, 352), (344, 343, 358, 359), (338, 337, 352, 353), (332, 331, 346, 347), (345, 344, 359, 360), (339, 338, 353, 354), (333, 332, 347, 348), (340, 339, 354, 355), (334, 333, 348, 349), (341, 340, 355, 356), (335, 334, 349, 350), (342, 341, 356, 357), (355, 354, 369, 370), (349, 348, 363, 364), (356, 355, 370, 371), (350, 349, 364, 365), (357, 356, 371, 372), (351, 350, 365, 366), (358, 357, 372, 373), (352, 351, 366, 367), (359, 358, 373, 374), (353, 352, 367, 368), (347, 346, 361, 362), (360, 359, 374, 375), (354, 353, 368, 369), (348, 347, 362, 363), (374, 373, 388, 389), (368, 367, 382, 383), (362, 361, 376, 377), (375, 374, 389, 390), (369, 368, 383, 384), (363, 362, 377, 378), (370, 369, 384, 385), (364, 363, 378, 379), (371, 370, 385, 386), (365, 364, 379, 380), (372, 371, 386, 387), (366, 365, 380, 381), (373, 372, 387, 388), (367, 366, 381, 382), (387, 386, 401, 402), (381, 380, 395, 396), (388, 387, 402, 403), (382, 381, 396, 397), (389, 388, 403, 404), (383, 382, 397, 398), (377, 376, 391, 392), (390, 389, 404, 405), (384, 383, 398, 399), (378, 377, 392, 393), (385, 384, 399, 400), (379, 378, 393, 394), (386, 385, 400, 401), (380, 379, 394, 395), (400, 399, 414, 415), (394, 393, 408, 409), (401, 400, 415, 416), (395, 394, 409, 410), (402, 401, 416, 417), (396, 395, 410, 411), (403, 402, 417, 418), (397, 396, 411, 412), (404, 403, 418, 419), (398, 397, 412, 413), (392, 391, 406, 407), (405, 404, 419, 420), (399, 398, 413, 414), (393, 392, 407, 408), (419, 418, 433, 434), (413, 412, 427, 428), (407, 406, 421, 422), (420, 419, 434, 435), (414, 413, 428, 429), (408, 407, 422, 423), (415, 414, 429, 430), (409, 408, 423, 424), (416, 415, 430, 431), (410, 409, 424, 425), (417, 416, 431, 432), (411, 410, 425, 426), (418, 417, 432, 433), (412, 411, 426, 427), (432, 431, 447, 448), (426, 425, 441, 442), (433, 432, 448, 449), (427, 426, 442, 443), (434, 433, 449, 450), (428, 427, 443, 444), (422, 421, 437, 438), (435, 434, 450, 451), (429, 428, 444, 445), (423, 422, 438, 439), (430, 429, 445, 446), (424, 423, 439, 440), (431, 430, 446, 447), (425, 424, 440, 441), (446, 445, 460, 461), (440, 439, 454, 455), (447, 446, 461, 462), (441, 440, 455, 456), (448, 447, 462, 463), (442, 441, 456, 457), (449, 448, 463, 464), (443, 442, 457, 458), (450, 449, 464, 465), (444, 443, 458, 459), (438, 437, 452, 453), (451, 450, 465, 466), (445, 444, 459, 460), (439, 438, 453, 454), (465, 464, 479, 480), (459, 458, 473, 474), (453, 452, 467, 468), (466, 465, 480, 481), (460, 459, 474, 475), (454, 453, 468, 469), (461, 460, 475, 476), (455, 454, 469, 470), (462, 461, 476, 477), (456, 455, 470, 471), (463, 462, 477, 478), (457, 456, 471, 472), (464, 463, 478, 479), (458, 457, 472, 473), (0, 436, 15), (330, 14, 29), (330, 29, 44), (15, 436, 30), (30, 436, 45), (330, 44, 59), (45, 436, 60), (330, 59, 74), (330, 74, 89), (60, 436, 75), (75, 436, 90), (330, 89, 104), (330, 104, 119), (90, 436, 105), (330, 119, 134), (105, 436, 120), (120, 436, 135), (330, 134, 149), (330, 149, 164), (135, 436, 150), (330, 164, 179), (150, 436, 165), (165, 436, 180), (330, 179, 194), (330, 194, 209), (180, 436, 195), (195, 436, 210), (330, 209, 224), (210, 436, 225), (330, 224, 239), (330, 239, 254), (225, 436, 240), (240, 436, 255), (330, 254, 269), (255, 436, 270), (330, 269, 284), (330, 284, 299), (270, 436, 285), (285, 436, 300), (330, 299, 314), (300, 436, 315), (330, 314, 329), (330, 329, 345), (315, 436, 331), (331, 436, 346), (330, 345, 360), (346, 436, 361), (330, 360, 375), (330, 375, 390), (361, 436, 376), (376, 436, 391), (330, 390, 405), (330, 405, 420), (391, 436, 406), (330, 420, 435), (406, 436, 421), (421, 436, 437), (330, 435, 451), (330, 451, 466), (437, 436, 452), (452, 436, 467), (330, 466, 481), (471, 470, 3, 4), (478, 477, 10, 11), (472, 471, 4, 5), (479, 478, 11, 12), (473, 472, 5, 6), (467, 436, 0), (480, 479, 12, 13), (474, 473, 6, 7), (468, 467, 0, 1), (481, 480, 13, 14), (475, 474, 7, 8), (469, 468, 1, 2), (330, 481, 14), (476, 475, 8, 9), (470, 469, 2, 3), (477, 476, 9, 10)])
me_sphere_003.use_remesh_preserve_volume = False
me_sphere_003.use_remesh_preserve_attributes = False
me_sphere_003.use_mirror_vertex_groups = False
me_sphere_003.update()
me_circle_003 = bpy.data.meshes.new('Circle.003')
me_circle_003.from_pydata([(0.0, 1.343, 0.0), (-0.2621, 1.318, 0.0), (-0.5141, 1.241, 0.0), (-0.7464, 1.117, 0.0), (-0.9499, 0.9499, 0.0), (-1.117, 0.7464, 0.0), (-1.241, 0.5141, 0.0), (-1.318, 0.2621, 0.0), (-1.343, 1.014e-07, 0.0), (-1.318, -0.2621, 0.0), (-1.241, -0.5141, 0.0), (-1.117, -0.7464, 0.0), (-0.9499, -0.9499, 0.0), (-0.7464, -1.117, 0.0), (-0.5141, -1.241, 0.0), (-0.2621, -1.318, 0.0), (4.377e-07, -1.343, 0.0), (0.2621, -1.318, 0.0), (0.5141, -1.241, 0.0), (0.7464, -1.117, 0.0), (0.9499, -0.9499, 0.0), (1.117, -0.7464, 0.0), (1.241, -0.5141, 0.0), (1.318, -0.2621, 0.0), (1.343, 1.297e-06, 0.0), (1.318, 0.2621, 0.0), (1.241, 0.5141, 0.0), (1.117, 0.7464, 0.0), (0.9499, 0.9499, 0.0), (0.7464, 1.117, 0.0), (0.5141, 1.241, 0.0), (0.2621, 1.318, 0.0), (0.0, 1.126, 0.0), (-0.2196, 1.104, 0.0), (-0.4308, 1.04, 0.0), (-0.6255, 0.9361, 0.0), (-0.7961, 0.7961, 0.0), (-0.9361, 0.6255, 0.0), (-1.04, 0.4308, 0.0), (-1.104, 0.2196, 0.0), (-1.126, 8.5e-08, 0.0), (-1.104, -0.2196, 0.0), (-1.04, -0.4308, 0.0), (-0.9361, -0.6255, 0.0), (-0.7961, -0.7961, 0.0), (-0.6255, -0.9361, 0.0), (-0.4308, -1.04, 0.0), (-0.2196, -1.104, 0.0), (3.669e-07, -1.126, 0.0), (0.2196, -1.104, 0.0), (0.4308, -1.04, 0.0), (0.6255, -0.9361, 0.0), (0.7961, -0.7961, 0.0), (0.9361, -0.6255, 0.0), (1.04, -0.4308, 0.0), (1.104, -0.2196, 0.0), (1.126, 1.087e-06, 0.0), (1.104, 0.2196, 0.0), (1.04, 0.4308, 0.0), (0.9361, 0.6255, 0.0), (0.7961, 0.7961, 0.0), (0.6255, 0.9361, 0.0), (0.4308, 1.04, 0.0), (0.2196, 1.104, 0.0)], [], [(29, 30, 62, 61), (24, 25, 57, 56), (19, 20, 52, 51), (14, 15, 47, 46), (9, 10, 42, 41), (4, 5, 37, 36), (30, 31, 63, 62), (25, 26, 58, 57), (20, 21, 53, 52), (15, 16, 48, 47), (10, 11, 43, 42), (5, 6, 38, 37), (0, 1, 33, 32), (31, 0, 32, 63), (26, 27, 59, 58), (21, 22, 54, 53), (16, 17, 49, 48), (11, 12, 44, 43), (6, 7, 39, 38), (1, 2, 34, 33), (27, 28, 60, 59), (22, 23, 55, 54), (17, 18, 50, 49), (12, 13, 45, 44), (7, 8, 40, 39), (2, 3, 35, 34), (28, 29, 61, 60), (23, 24, 56, 55), (18, 19, 51, 50), (13, 14, 46, 45), (8, 9, 41, 40), (3, 4, 36, 35)])
me_circle_003.use_remesh_preserve_volume = False
me_circle_003.use_remesh_preserve_attributes = False
me_circle_003.use_mirror_vertex_groups = False
me_circle_003.update()
arm_armature_003 = bpy.data.armatures.new('Armature.003')  # bones are not reproduced

# ---- objects
ob_armature_003 = bpy.data.objects.new('Armature.003', arm_armature_003)
ob_cube_003 = bpy.data.objects.new('Cube.003', me_cube_003)
ob_lamp_003 = bpy.data.objects.new('Lamp.003', light_lamp_003)
ob_camera_003 = bpy.data.objects.new('Camera.003', cam_camera_003)
ob_sphere_003 = bpy.data.objects.new('Sphere.003', me_sphere_003)
ob_circle_003 = bpy.data.objects.new('Circle.003', me_circle_003)

# ---- transforms, parenting, visibility, modifiers, constraints
ob_armature_003.location = (0.0, 0.0, 2.174)
ob_armature_003.show_in_front = True
ob_armature_003.lineart.crease_threshold = 0.0
ob_cube_003.parent = ob_armature_003
ob_cube_003.matrix_parent_inverse = Matrix(((1.0, 0.0, 0.0, -0.0), (0.0, 1.0, 0.0, -0.0), (0.0, 0.0, 1.0, -2.174), (0.0, 0.0, 0.0, 1.0)))
ob_cube_003.location = (0.0, 0.2536, 3.262)
ob_cube_003.lock_rotations_4d = False
ob_cube_003.empty_display_type = 'ARROWS'
ob_cube_003.lineart.crease_threshold = 0.0
_vg = ob_cube_003.vertex_groups.new(name='Stomic')
for _i, _w in zip([44, 45, 46, 47, 48, 50, 51, 63, 64, 65, 70, 72, 73, 76, 77, 85, 91, 93, 94, 95, 96, 97, 99, 103, 133, 137, 138, 139, 163, 164, 165, 166, 168, 169, 171, 172, 173, 174, 175, 177, 178, 192, 199, 200, 203, 204, 212, 220, 221, 222, 224, 226, 230, 260, 264, 265], [0.2684, 0.08386, 0.01471, 0.5931, 0.1309, 0.1033, 0.1028, 0.03647, 0.2372, 0.6533, 0.3015, 0.8023, 0.09444, 0.189, 0.6671, 0.03812, 0.1298, 0.04095, 0.04846, 0.148, 0.005925, 0.2056, 0.07022, 0.7771, 0.292, 0.3379, 0.2371, 0.0563, 0.255, 0.0836, 0.0132, 0.5899, 0.3911, 0.3445, 0.7144, 0.1221, 0.8774, 0.8307, 0.2404, 0.09549, 0.04248, 0.6418, 0.8011, 0.09137, 0.1884, 0.667, 0.03809, 0.03313, 0.04541, 0.1285, 0.1999, 0.04997, 0.7769, 0.2918, 0.07388, 0.06685]): _vg.add([_i], _w, 'REPLACE')
_vg = ob_cube_003.vertex_groups.new(name='Chest')
for _i, _w in zip([39, 40, 41, 42, 43, 44, 47, 48, 49, 50, 51, 64, 65, 70, 71, 72, 73, 91, 92, 93, 94, 95, 96, 97, 99, 137, 138, 139, 148, 156, 157, 158, 159, 160, 161, 162, 166, 168, 170, 172, 173, 175, 176, 177, 178, 191, 198, 200, 218, 219, 220, 221, 222, 226, 264, 265, 266], [0.06301, 0.02057, 0.01095, 0.01708, 0.1028, 0.01024, 0.01152, 0.07582, 0.03041, 0.0696, 0.1046, 0.4979, 0.01487, 0.4135, 0.1408, 0.001653, 0.2135, 0.3886, 0.1037, 0.1087, 0.4949, 0.1352, 0.01643, 0.009763, 0.09085, 0.3779, 0.4025, 0.3593, 0.008123, 0.02915, 0.01819, 0.002237, 0.002084, 0.08671, 0.1056, 0.08724, 0.005729, 0.3129, 0.4904, 0.5723, 0.02678, 0.5343, 0.02252, 0.06251, 0.05288, 0.3026, 0.1375, 0.2108, 0.1925, 0.09785, 0.1054, 0.4936, 0.1173, 0.07236, 0.1097, 0.2381, 0.3179]): _vg.add([_i], _w, 'REPLACE')
_vg = ob_cube_003.vertex_groups.new(name='Head')
for _i, _w in zip([30, 31, 32, 33, 34, 35, 36, 37, 38, 39, 40, 41, 42, 43, 48, 49, 64, 70, 71, 73, 91, 92, 93, 94, 137, 138, 139, 140, 141, 142, 143, 144, 145, 146, 147, 148, 149, 150, 151, 152, 153, 154, 155, 156, 157, 158, 159, 160, 161, 162, 168, 170, 172, 175, 176, 197, 198, 218, 219, 220, 221, 264, 265, 266], [0.9513, 0.9638, 0.9981, 0.9956, 0.9939, 0.9894, 0.9976, 0.964, 0.9928, 0.8827, 0.9176, 0.9541, 0.8584, 0.8583, 0.05592, 0.01538, 0.0635, 0.177, 0.1356, 0.0004099, 0.3001, 0.3184, 0.04054, 0.07945, 0.2247, 0.297, 0.5535, 0.9509, 0.9642, 0.9941, 0.989, 0.9981, 0.9956, 0.9938, 0.9897, 0.9559, 0.9446, 0.9965, 0.9997, 0.9976, 0.9633, 0.9927, 0.9989, 0.8781, 0.9174, 0.9542, 0.857, 0.8274, 0.859, 0.8551, 0.2361, 0.2177, 0.002709, 0.05812, 0.01411, 0.05327, 0.1351, 0.2595, 0.3174, 0.03921, 0.07921, 0.1447, 0.2537, 0.5441]): _vg.add([_i], _w, 'REPLACE')
_vg = ob_cube_003.vertex_groups.new(name='Upper Arm.L')
for _i, _w in zip([14, 15, 17, 19, 30, 31, 32, 34, 37, 39, 40, 41, 42, 43, 44, 48, 49, 50, 51, 56, 57, 58, 59, 60, 63, 64, 65, 70, 71, 73, 76, 90, 91, 92, 93, 94, 95, 96, 97, 98, 99, 122, 125, 137, 138, 139, 140, 141, 142, 144, 146, 148, 149, 151, 153, 154, 156, 157, 158, 159, 160, 161, 162, 163, 165, 166, 167, 168, 169, 170, 172, 173, 174, 175, 176, 177, 178, 179, 180, 181, 182, 183, 184, 185, 186, 187, 188, 189, 190, 191, 192, 193, 194, 195, 196, 197, 198, 199, 200, 201, 202, 203, 204, 217, 218, 219, 220, 221, 222, 223, 224, 225, 226, 227, 228, 229, 230, 249, 250, 251, 252, 253, 254, 264, 265, 266], [0.0, 0.0, 0.0, 0.0, 0.0, 0.0, 0.0, 0.0, 0.0, 0.0, 0.0, 0.01934, 0.0, 0.0, 0.03323, 0.0, 0.0, 0.0, 0.02222, 0.02093, 0.0, 0.08791, 0.0, 0.0, 0.07574, 0.0, 0.0, 0.0, 0.0, 0.0, 0.0, 0.0, 0.0, 0.0, 0.0, 0.0, 0.0, 0.02232, 0.0175, 0.0, 0.0, 0.0, 0.0002977, 0.0, 0.0, 0.0, 0.0, 0.0, 0.0, 0.0, 0.0, 0.007409, 0.0, 0.0, 0.0, 0.0, 0.0, 0.0, 0.006651, 0.0, 0.0, 0.0, 0.0, 0.0, 0.0, 0.0, 0.488, 0.0, 0.0, 0.0, 0.0, 0.0, 0.0, 0.0, 0.5104, 0.5596, 0.2993, 0.001589, 0.05105, 0.05057, 0.003434, 0.8527, 0.9764, 0.9216, 0.9563, 0.9342, 0.9393, 0.2529, 0.8464, 0.2496, 0.0, 0.8365, 0.5287, 0.8042, 0.8498, 0.0, 0.0, 0.0, 0.2094, 0.9076, 0.1154, 0.0, 0.0, 0.6762, 0.0, 0.0, 0.3225, 0.0, 0.2639, 0.8986, 0.0, 0.9532, 0.4275, 0.02022, 0.9177, 0.9895, 0.0, 0.9391, 0.8317, 0.9755, 0.9307, 0.9167, 0.0, 0.0, 0.0, 0.0]): _vg.add([_i], _w, 'REPLACE')
_vg = ob_cube_003.vertex_groups.new(name='Lower Arm.L')
for _i, _w in zip([179, 180, 181, 182, 183, 188, 189, 193, 194, 195, 196, 201, 202, 227, 228, 231, 232, 233, 234, 235, 236, 237, 238, 239, 240, 249, 250, 252, 253], [0.9741, 0.9488, 0.9493, 0.9732, 0.01496, 0.05531, 0.7465, 0.1619, 0.4698, 0.1936, 0.147, 0.08118, 0.8842, 0.9648, 0.08149, 0.9987, 0.9981, 0.9984, 0.999, 0.9991, 0.9908, 0.9893, 0.995, 0.9958, 0.9942, 0.05647, 0.1568, 0.05147, 0.07529]): _vg.add([_i], _w, 'REPLACE')
_vg = ob_cube_003.vertex_groups.new(name='Upper Leg.L')
for _i, _w in zip([76, 77, 103, 163, 164, 165, 166, 169, 171, 173, 174, 177, 178, 192, 199, 203, 204, 209, 210, 211, 212, 213, 214, 215, 216, 222, 223, 224, 226, 230, 254, 256, 258, 259, 260, 262], [0.1221, 0.0575, 0.05436, 0.5857, 0.8907, 0.9353, 0.2371, 0.3152, 0.1324, 0.0003972, 0.03196, 0.05314, 0.03417, 0.2262, 0.08987, 0.6604, 0.2528, 0.9123, 0.1432, 0.1654, 0.8207, 0.7827, 0.225, 0.1933, 0.8651, 0.1782, 0.008682, 0.6497, 0.08411, 0.1291, 0.9692, 0.05895, 0.9207, 0.8616, 0.6623, 0.07792]): _vg.add([_i], _w, 'REPLACE')
_vg = ob_cube_003.vertex_groups.new(name='Lower Leg.L')
for _i, _w in zip([206, 207, 208, 209, 210, 211, 212, 213, 214, 215, 216, 241, 242, 243, 244, 255, 256, 257, 258, 259, 261, 262], [0.4382, 0.4939, 0.01923, 0.07093, 0.7901, 0.7417, 0.1168, 0.179, 0.7472, 0.7804, 0.1218, 0.8295, 0.1091, 0.8393, 0.08205, 0.1132, 0.9018, 0.1049, 0.07436, 0.1101, 0.09796, 0.7427]): _vg.add([_i], _w, 'REPLACE')
_vg = ob_cube_003.vertex_groups.new(name='Foot.L')
for _i, _w in zip([205, 206, 207, 208, 210, 211, 241, 242, 243, 244, 245, 246, 247, 248, 255, 256, 257, 261, 262, 263], [0.9761, 0.5592, 0.502, 0.9641, 0.06614, 0.0837, 0.1536, 0.8793, 0.1355, 0.9076, 0.9967, 0.9951, 0.9925, 0.9948, 0.8861, 0.02816, 0.894, 0.8929, 0.1767, 0.9968]): _vg.add([_i], _w, 'REPLACE')
_vg = ob_cube_003.vertex_groups.new(name='Upper Arm.R')
for _i, _w in zip([30, 39, 40, 42, 44, 47, 48, 49, 50, 51, 56, 57, 58, 59, 60, 61, 62, 63, 64, 65, 66, 67, 68, 69, 70, 71, 72, 73, 74, 90, 91, 92, 93, 94, 95, 96, 97, 98, 99, 101, 102, 122, 123, 124, 125, 126, 137, 138, 139, 160, 170, 172, 177, 200, 221], [0.0, 0.0213, 0.00275, 0.06304, 0.07331, 0.1183, 0.7756, 0.9077, 0.2643, 0.3129, 0.889, 0.9533, 0.9385, 0.8946, 0.9326, 0.8122, 0.05206, 0.9076, 0.1534, 0.01435, 0.179, 0.1023, 0.1602, 0.1164, 0.1768, 0.5698, 0.05851, 0.0, 0.8373, 0.9511, 0.0, 0.4391, 0.323, 0.0, 0.241, 0.5215, 0.09527, 0.9027, 0.2948, 0.09465, 0.984, 0.8191, 0.7802, 0.8768, 0.8208, 0.761, 0.06134, 0.06093, 0.006346, 0.02762, 0.0, 0.0, 0.0, 0.02299, 0.06106]): _vg.add([_i], _w, 'REPLACE')
_vg = ob_cube_003.vertex_groups.new(name='Lower Arm.R')
for _i, _w in zip([52, 53, 54, 55, 56, 57, 58, 59, 61, 62, 66, 67, 68, 69, 74, 75, 98, 100, 101, 104, 105, 106, 107, 108, 109, 110, 111, 112, 113, 122, 123, 124, 125, 126], [0.9952, 0.9893, 0.9897, 0.9961, 0.04081, 0.01729, 0.02021, 0.0495, 0.1821, 0.9475, 0.82, 0.8967, 0.8381, 0.8829, 0.1572, 0.9813, 0.04184, 0.9958, 0.9051, 0.9996, 0.999, 0.9991, 0.9996, 0.9995, 0.9948, 0.9943, 0.9988, 0.9969, 0.9987, 0.1767, 0.212, 0.1219, 0.1725, 0.2297]): _vg.add([_i], _w, 'REPLACE')
_vg = ob_cube_003.vertex_groups.new(name='Upper Leg.R')
for _i, _w in zip([44, 45, 46, 47, 50, 51, 64, 65, 72, 76, 77, 82, 83, 84, 85, 86, 87, 88, 89, 95, 96, 97, 99, 103, 127, 129, 131, 132, 133, 135, 169, 171, 173, 174, 192, 203, 204, 230], [0.6009, 0.891, 0.9364, 0.2403, 0.06038, 0.09062, 0.05194, 0.2462, 0.09124, 0.6627, 0.2532, 0.9124, 0.1432, 0.1654, 0.8207, 0.783, 0.2251, 0.1933, 0.8653, 0.1957, 0.02335, 0.6557, 0.1024, 0.1297, 0.9695, 0.05896, 0.9208, 0.8617, 0.6626, 0.07792, 0.3177, 0.1328, 0.002005, 0.06137, 0.0008522, 0.1249, 0.05789, 0.05506]): _vg.add([_i], _w, 'REPLACE')
_vg = ob_cube_003.vertex_groups.new(name='Lower Leg.R')
for _i, _w in zip([79, 80, 81, 82, 83, 84, 85, 86, 87, 88, 89, 114, 115, 116, 117, 128, 129, 130, 131, 132, 134, 135], [0.4382, 0.4939, 0.01922, 0.07093, 0.7901, 0.7417, 0.1168, 0.179, 0.7472, 0.7804, 0.1218, 0.8295, 0.1091, 0.8393, 0.08206, 0.1132, 0.9018, 0.1049, 0.07436, 0.1101, 0.09796, 0.7427]): _vg.add([_i], _w, 'REPLACE')
_vg = ob_cube_003.vertex_groups.new(name='Foot.R')
for _i, _w in zip([78, 79, 80, 81, 83, 84, 114, 115, 116, 117, 118, 119, 120, 121, 128, 129, 130, 134, 135, 136], [0.9761, 0.5592, 0.502, 0.9641, 0.06614, 0.0837, 0.1536, 0.8793, 0.1355, 0.9076, 0.9965, 0.9952, 0.9926, 0.9945, 0.8861, 0.02816, 0.894, 0.8929, 0.1767, 0.9967]): _vg.add([_i], _w, 'REPLACE')
_vg = ob_cube_003.vertex_groups.new(name='Control')
_vg = ob_cube_003.vertex_groups.new(name='Bone')
for _i, _w in zip([0, 1, 2, 3, 4, 5, 6, 7, 8, 9, 10, 11, 12, 13, 14, 15, 16, 17, 18, 19, 20, 21, 22, 23, 24, 25, 26, 27, 28, 29], [1.0, 1.0, 1.0, 1.0, 1.0, 1.0, 1.0, 1.0, 0.9998, 0.9998, 1.0, 1.0, 1.0, 1.0, 1.0, 1.0, 1.0, 1.0, 1.0, 1.0, 1.0, 1.0, 1.0, 1.0, 1.0, 1.0, 0.9998, 0.9998, 0.9998, 0.9998]): _vg.add([_i], _w, 'REPLACE')
_m = ob_cube_003.modifiers.new('Armature', 'ARMATURE')
_m.object = ob_armature_003
ob_lamp_003.location = (4.076, 1.005, 5.904)
ob_lamp_003.rotation_euler = (0.6503, 0.05522, 1.866)
ob_lamp_003.lock_rotations_4d = False
ob_lamp_003.empty_display_type = 'ARROWS'
ob_lamp_003.color = (0.0, 0.0, 0.0, 0.0)
ob_lamp_003.lineart.crease_threshold = 0.0
ob_camera_003.location = (7.481, -6.508, 5.344)
ob_camera_003.rotation_euler = (1.109, 0.01082, 0.8149)
ob_camera_003.lock_rotations_4d = False
ob_camera_003.empty_display_type = 'ARROWS'
ob_camera_003.color = (0.0, 0.0, 0.0, 0.0)
ob_camera_003.display_type = 'WIRE'
ob_camera_003.lineart.crease_threshold = 0.0
ob_sphere_003.location = (1.367, 0.0, 1.727)
ob_sphere_003.lineart.crease_threshold = 0.0
ob_circle_003.location = (0.0, 0.0, 0.0)
ob_circle_003.lineart.crease_threshold = 0.0

# ---- collection membership
col_collection_1_001.objects.link(ob_armature_003)
col_collection_1_001.objects.link(ob_cube_003)
col_collection_1_001.objects.link(ob_lamp_003)
col_collection_1_001.objects.link(ob_camera_003)
col_collection_2_001.objects.link(ob_sphere_003)
col_collection_2_001.objects.link(ob_circle_003)

# ---- scene / render settings (as saved in the file)
scene.camera = ob_camera_003
scene.frame_start = 1; scene.frame_end = 129; scene.frame_set(78)
scene.render.engine = 'BLENDER_EEVEE_NEXT'
scene.render.image_settings.color_mode = 'RGB'
scene.render.image_settings.compression = 90
scene.render.resolution_percentage = 50
scene.render.dither_intensity = 0.0
scene.cycles.use_denoising = False
scene.cycles.samples = 10
scene.cycles.sampling_pattern = 'TABULATED_SOBOL'
scene.cycles.light_sampling_threshold = 0.0
scene.cycles.use_adaptive_sampling = False
scene.cycles.use_light_tree = False
scene.cycles.blur_glossy = 0.0
scene.cycles.volume_bounces = 1
scene.cycles.pixel_filter_type = 'GAUSSIAN'
scene.cycles.sample_clamp_indirect = 0.0
scene.view_settings.view_transform = 'Standard'
bpy.context.view_layer.update()
